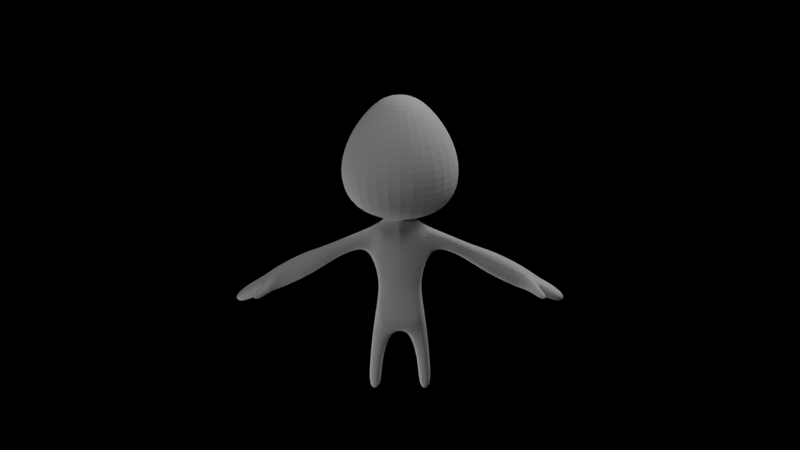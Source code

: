 # Source: PlayerProto17.blend  (saved by Blender 2.61.0; exported with 4.5.12 LTS)
import bpy
from mathutils import Matrix  # noqa: F401  (used for matrix-valued properties, if any)

bpy.ops.wm.read_factory_settings(use_empty=True)
scene = bpy.context.scene
scene.name = 'Scene'

# ---- collections
col_collection_1 = bpy.data.collections.new('Collection 1'); scene.collection.children.link(col_collection_1)
col_collection_6 = bpy.data.collections.new('Collection 6'); scene.collection.children.link(col_collection_6)

# ---- materials (node trees are filled in below, after node groups)
mat_character = bpy.data.materials.new('Character')
mat_character.alpha_threshold = 0.0
mat_character.use_transparent_shadow = False
mat_character.preview_render_type = 'FLAT'
mat_character.diffuse_color = (1.0, 1.0, 1.0, 1.0)
mat_character.roughness = 0.5
mat_character.line_color = (0.0, 0.0, 0.0, 1.0)

# ---- material node trees

# ---- world
world_world = bpy.data.worlds.new('World'); scene.world = world_world
world_world.use_nodes = True; world_world.node_tree.nodes.clear()
_N = world_world.node_tree.nodes; _L = world_world.node_tree.links
n0 = _N.new('ShaderNodeOutputWorld'); n0.name = 'World Output'; n0.location = (300, 300)
n0.width = 120
n1 = _N.new('ShaderNodeBsdfDiffuse'); n1.name = 'Diffuse BSDF'; n1.location = (100, 300)
n1.inputs[0].default_value = (0.3757, 0.1993, 0.3622, 1.0)
_L.new(n1.outputs[0], n0.inputs[0])
n0.is_active_output = True
world_world.color = (0.05088, 0.05088, 0.05088)
world_world.use_sun_shadow = False
world_world.sun_shadow_jitter_overblur = 0.0
world_world.cycles.sampling_method = 'MANUAL'
world_world.cycles.sample_map_resolution = 256

# ---- cameras
cam_camera = bpy.data.cameras.new('Camera')
cam_camera.clip_end = 100.0
cam_camera.lens = 35.0
cam_camera.sensor_width = 32.0
cam_camera.sensor_height = 18.0
cam_camera.ortho_scale = 7.314
cam_camera.dof.focus_distance = 0.0
cam_camera.dof.aperture_fstop = 128.0

# ---- lights
light_lamp_007 = bpy.data.lights.new('Lamp.007', 'POINT')
light_lamp_007.transmission_factor = 0.0
light_lamp_007.cutoff_distance = 30.0
light_lamp_007.energy = 100.0
light_lamp_007.shadow_buffer_clip_start = 1.001
light_lamp_007.shadow_soft_size = 1.0
light_lamp_007.shadow_maximum_resolution = 0.006
light_lamp_007.use_absolute_resolution = True
light_lamp_007.cycles.use_multiple_importance_sampling = False
light_lamp_006 = bpy.data.lights.new('Lamp.006', 'POINT')
light_lamp_006.transmission_factor = 0.0
light_lamp_006.cutoff_distance = 30.0
light_lamp_006.energy = 100.0
light_lamp_006.shadow_buffer_clip_start = 1.001
light_lamp_006.shadow_soft_size = 1.0
light_lamp_006.shadow_maximum_resolution = 0.006
light_lamp_006.use_absolute_resolution = True
light_lamp_006.cycles.use_multiple_importance_sampling = False
light_lamp_005 = bpy.data.lights.new('Lamp.005', 'POINT')
light_lamp_005.transmission_factor = 0.0
light_lamp_005.cutoff_distance = 30.0
light_lamp_005.energy = 100.0
light_lamp_005.shadow_buffer_clip_start = 1.001
light_lamp_005.shadow_soft_size = 1.0
light_lamp_005.shadow_maximum_resolution = 0.006
light_lamp_005.use_absolute_resolution = True
light_lamp_005.cycles.use_multiple_importance_sampling = False
light_lamp_004 = bpy.data.lights.new('Lamp.004', 'POINT')
light_lamp_004.transmission_factor = 0.0
light_lamp_004.cutoff_distance = 30.0
light_lamp_004.energy = 100.0
light_lamp_004.shadow_buffer_clip_start = 1.001
light_lamp_004.shadow_soft_size = 1.0
light_lamp_004.shadow_maximum_resolution = 0.006
light_lamp_004.use_absolute_resolution = True
light_lamp_004.cycles.use_multiple_importance_sampling = False
light_lamp_002 = bpy.data.lights.new('Lamp.002', 'POINT')
light_lamp_002.transmission_factor = 0.0
light_lamp_002.cutoff_distance = 30.0
light_lamp_002.energy = 100.0
light_lamp_002.shadow_buffer_clip_start = 1.001
light_lamp_002.shadow_soft_size = 1.0
light_lamp_002.shadow_maximum_resolution = 0.006
light_lamp_002.use_absolute_resolution = True
light_lamp_002.cycles.use_multiple_importance_sampling = False
light_lamp = bpy.data.lights.new('Lamp', 'POINT')
light_lamp.transmission_factor = 0.0
light_lamp.cutoff_distance = 30.0
light_lamp.energy = 100.0
light_lamp.shadow_buffer_clip_start = 1.001
light_lamp.shadow_soft_size = 1.0
light_lamp.shadow_maximum_resolution = 0.006
light_lamp.use_absolute_resolution = True
light_lamp.cycles.use_multiple_importance_sampling = False

# ---- meshes
me_cube = bpy.data.meshes.new('Cube')
me_cube.from_pydata([(0.1638, -1.202, 0.01658), (-0.1638, -1.202, 0.01658), (-0.153, -1.198, 0.6946), (8.065e-06, -1.43, -0.01758), (0.2029, -1.312, -0.03025), (0.1965, -1.311, 0.7229), (8.065e-06, -1.188, 0.7313), (0.1352, -1.396, 0.343), (-0.1352, -1.396, 0.343), (0.1352, -1.231, 0.343), (0.1582, -1.314, 0.3421), (-0.1582, -1.314, 0.3421), (8.065e-06, -1.422, 0.3351), (0.1833, -1.383, -0.0359), (0.1833, -1.24, -0.0359), (0.07714, -1.194, -0.01845), (-0.07712, -1.194, -0.01845), (-0.1906, -1.382, 0.7019), (0.1907, -1.24, 0.702), (0.1651, -1.43, 0.5686), (-0.1651, -1.43, 0.5686), (0.1698, -1.193, 0.5685), (-0.1389, -1.232, 0.1917), (8.069e-06, -1.24, -0.08076), (8.065e-06, -1.384, -0.08076), (-0.0001534, -1.232, 0.8048), (0.2301, -1.312, 0.5395), (0.1551, -1.264, 0.3445), (0.1613, -1.314, 0.1883), (-0.1613, -1.314, 0.1883), (-0.1551, -1.363, 0.3445), (-0.06335, -1.418, 0.3368), (8.065e-06, -1.416, 0.1848), (0.06806, -1.21, 0.3367), (-0.06804, -1.21, 0.3367), (-0.08678, -1.385, -0.1057), (-0.04965, -1.259, 0.7964), (0.2192, -1.239, 0.5684), (-0.2192, -1.384, 0.5685), (-0.1573, -1.363, 0.1881), (0.06901, -1.214, 0.1848), (-0.06993, -1.214, 0.1848), (0.3416, -1.374, 0.561), (-0.3415, -1.374, 0.561), (0.3416, -1.249, 0.561), (-0.3416, -1.249, 0.561), (0.3362, -1.312, 0.5403), (-0.3597, -1.249, 0.6356), (0.3597, -1.374, 0.6357), (-0.3668, -1.312, 0.6553), (0.5454, -1.312, 0.5758), (0.5354, -1.246, 0.5551), (-0.4911, -1.312, 0.4617), (-0.5011, -1.246, 0.4825), (-0.5011, -1.378, 0.4825), (-0.6468, -1.411, 0.3865), (0.6468, -1.213, 0.3865), (0.6311, -1.312, 0.3552), (0.7009, -1.213, 0.4942), (-0.7009, -1.213, 0.4942), (-0.7009, -1.411, 0.4942), (0.9476, -1.312, 0.4027), (-0.9476, -1.312, 0.4027), (-0.9369, -1.415, 0.3737), (0.932, -1.215, 0.3754), (-0.8666, -1.312, 0.2423), (0.8793, -1.215, 0.2711), (-0.8793, -1.215, 0.2711), (-0.8836, -1.415, 0.2681), (0.141, -1.374, -0.2857), (-0.141, -1.374, -0.2857), (0.208, -1.249, -0.2509), (-0.2079, -1.249, -0.2509), (-0.226, -1.312, -0.2421), (-0.244, -1.312, -0.4609), (0.2257, -1.374, -0.4636), (0.2257, -1.249, -0.4636), (0.1637, -1.248, -0.5733), (0.2327, -1.312, -0.5804), (-0.2327, -1.312, -0.5804), (0.226, -1.375, -0.5735), (-0.226, -1.375, -0.5735), (0.226, -1.248, -0.5735), (-0.226, -1.248, -0.5735), (0.1572, -1.312, -0.5795), (-0.1572, -1.312, -0.5795), (-0.1637, -1.248, -0.5733), (0.1637, -1.375, -0.5733), (-0.1637, -1.375, -0.5733), (0.1572, -1.375, -0.4763), (-0.1572, -1.375, -0.4763), (0.1572, -1.249, -0.4763), (-0.1572, -1.249, -0.4763), (0.1389, -1.312, -0.4807), (-0.1389, -1.312, -0.4807), (-0.2257, -1.249, -0.4636), (-0.2257, -1.374, -0.4636), (0.244, -1.312, -0.4609), (0.226, -1.312, -0.2421), (0.208, -1.374, -0.2509), (-0.2079, -1.374, -0.2509), (0.1227, -1.312, -0.2964), (-0.1227, -1.312, -0.2964), (0.141, -1.249, -0.2857), (-0.141, -1.249, -0.2857), (1.044, -1.312, 0.3123), (-1.044, -1.312, 0.3123), (1.029, -1.404, 0.3126), (-1.028, -1.404, 0.3126), (1.029, -1.223, 0.3127), (-1.029, -1.223, 0.3127), (0.9964, -1.312, 0.2182), (-0.9964, -1.312, 0.2182), (0.9871, -1.223, 0.2306), (-0.987, -1.223, 0.2306), (0.9871, -1.404, 0.2307), (-0.9871, -1.404, 0.2307), (0.8836, -1.415, 0.2681), (0.8666, -1.312, 0.2423), (-0.932, -1.215, 0.3754), (0.9369, -1.415, 0.3737), (0.7168, -1.312, 0.5254), (-0.7168, -1.312, 0.5254), (0.7009, -1.411, 0.4942), (-0.6311, -1.312, 0.3552), (-0.6468, -1.213, 0.3865), (0.6468, -1.411, 0.3865), (0.5011, -1.378, 0.4825), (0.5011, -1.246, 0.4825), (0.4912, -1.312, 0.4617), (-0.5354, -1.246, 0.5551), (0.5354, -1.378, 0.5551), (-0.5354, -1.378, 0.5551), (-0.5454, -1.312, 0.5758), (0.3668, -1.312, 0.6553), (-0.3596, -1.374, 0.6357), (0.3597, -1.249, 0.6356), (-0.3362, -1.312, 0.5403), (0.07602, -1.167, 0.5663), (-0.07601, -1.167, 0.5663), (0.06948, -1.412, 0.1848), (-0.06946, -1.412, 0.1848), (8.065e-06, -1.461, 0.5682), (0.1573, -1.363, 0.1881), (0.2192, -1.384, 0.5685), (0.1573, -1.264, 0.1881), (-0.1573, -1.264, 0.1881), (-0.2192, -1.239, 0.5684), (0.04897, -1.341, 0.7942), (-0.04587, -1.341, 0.7942), (0.04941, -1.259, 0.7964), (0.08679, -1.385, -0.1057), (0.08679, -1.238, -0.1057), (-0.08678, -1.238, -0.1057), (-0.0056, -1.211, 0.1848), (8.068e-06, -1.162, 0.5629), (0.06337, -1.418, 0.3368), (0.1551, -1.363, 0.3445), (-0.1551, -1.264, 0.3445), (-0.2301, -1.312, 0.5395), (1.384e-05, -1.365, 0.7967), (0.06707, -1.295, 0.7997), (-0.06721, -1.295, 0.7997), (0.0675, -1.312, -0.1306), (-0.06748, -1.312, -0.1306), (0.139, -1.232, 0.1917), (-0.1698, -1.193, 0.5685), (0.139, -1.394, 0.1917), (-0.1389, -1.394, 0.1917), (0.06939, -1.191, 0.729), (-0.06938, -1.191, 0.729), (0.03713, -1.43, 0.7557), (-0.03695, -1.43, 0.7557), (-0.1907, -1.24, 0.702), (0.1907, -1.382, 0.7019), (-0.1833, -1.24, -0.0359), (-0.1833, -1.383, -0.0359), (0.07714, -1.429, -0.01845), (-0.07712, -1.429, -0.01845), (-0.0004593, -1.205, 0.3347), (8.065e-06, -1.312, -0.09249), (-0.1352, -1.231, 0.343), (8.065e-06, -1.456, 0.7474), (-0.1964, -1.311, 0.7229), (-0.0004593, -1.193, -0.01758), (-0.2028, -1.312, -0.03025), (0.1499, -1.424, 0.6975), (-0.1499, -1.424, 0.6975), (0.153, -1.198, 0.6946), (0.1638, -1.421, 0.01658), (-0.1638, -1.421, 0.01658), (0.9917, -1.498, 0.3286), (-0.9917, -1.498, 0.3286), (0.9524, -1.498, 0.2509), (-0.9524, -1.498, 0.2509), (1.02, -1.465, 0.2386), (-1.02, -1.465, 0.2386), (1.041, -1.465, 0.2818), (-1.041, -1.465, 0.2818), (1.079, -1.578, 0.2522), (-1.079, -1.578, 0.2522), (1.066, -1.578, 0.2261), (-1.066, -1.578, 0.2261), (1.023, -1.601, 0.2336), (-1.023, -1.601, 0.2336), (1.048, -1.601, 0.2817), (-1.048, -1.601, 0.2817), (1.183, -1.424, 0.1418), (-1.182, -1.424, 0.1418), (1.183, -1.2, 0.1418), (-1.182, -1.2, 0.1418), (1.243, -1.31, 0.1036), (-1.243, -1.31, 0.1036), (1.216, -1.2, 0.2079), (-1.216, -1.2, 0.2079), (1.216, -1.424, 0.2079), (-1.216, -1.424, 0.2079), (1.281, -1.31, 0.1792), (-1.281, -1.31, 0.1792), (-0.3498, -1.262, 0.8491), (0.3465, -1.262, 0.8491), (-0.0008154, -1.636, 0.819), (-0.258, -1.068, 0.8526), (0.253, -1.068, 0.8526), (-0.245, -1.504, 0.8244), (0.2624, -1.504, 0.8244), (-0.002485, -0.9127, 0.8758), (-0.003634, -0.7778, 1.053), (0.3583, -1.585, 0.9828), (-0.3348, -1.585, 0.9828), (0.3454, -0.9909, 1.021), (-0.3526, -0.9909, 1.021), (-0.0014, -1.766, 0.9755), (0.4729, -1.255, 1.017), (-0.478, -1.255, 1.017), (-0.4791, -1.255, 1.226), (0.474, -1.255, 1.226), (-0.00141, -1.767, 1.185), (-0.3535, -0.9902, 1.231), (0.3462, -0.9902, 1.231), (-0.3356, -1.586, 1.192), (0.3591, -1.586, 1.192), (-0.003644, -0.7766, 1.263), (-0.002694, -0.8841, 1.478), (0.2819, -1.519, 1.423), (-0.2631, -1.519, 1.423), (0.2717, -1.052, 1.453), (-0.2771, -1.052, 1.453), (-0.0009446, -1.661, 1.417), (0.372, -1.259, 1.45), (-0.3757, -1.259, 1.45), (-0.2008, -1.265, 1.631), (0.1996, -1.265, 1.631), (-0.0001551, -1.48, 1.614), (-0.148, -1.154, 1.633), (0.1459, -1.154, 1.633), (-0.1405, -1.404, 1.617), (0.1513, -1.404, 1.617), (-0.001088, -1.064, 1.647), (0.000763, -1.255, 1.71)], [], [(16, 184, 23, 153), (153, 23, 180, 164), (0, 14, 152, 15), (24, 180, 163, 151), (164, 180, 24, 35), (3, 24, 151, 177), (176, 35, 178, 190), (162, 36, 173, 183), (21, 188, 18, 37), (173, 2, 166, 147), (27, 37, 26, 10), (159, 147, 158, 11), (0, 165, 145, 14), (145, 27, 10, 28), (14, 145, 28, 4), (29, 146, 175, 185), (10, 26, 144, 157), (38, 159, 11, 30), (20, 38, 30, 8), (30, 11, 29, 39), (19, 186, 171, 142), (7, 19, 142, 156), (142, 20, 8, 31), (142, 171, 182), (182, 172, 142), (156, 142, 12), (142, 31, 12), (141, 168, 190, 178), (12, 31, 141, 32), (154, 179, 33, 40), (41, 154, 184, 16), (40, 33, 9, 165), (181, 34, 41, 22), (16, 1, 22, 41), (26, 37, 44, 46), (18, 5, 134, 136), (49, 183, 173, 47), (5, 174, 48, 134), (134, 48, 131, 50), (132, 135, 49, 133), (136, 134, 50, 51), (130, 47, 45, 53), (53, 45, 137, 52), (54, 43, 135, 132), (52, 137, 43, 54), (131, 127, 126, 123), (129, 128, 56, 57), (51, 50, 121, 58), (121, 123, 120, 61), (62, 122, 59, 119), (68, 55, 60, 63), (65, 124, 55, 68), (70, 35, 176, 100), (151, 163, 101, 69), (152, 14, 71, 103), (72, 175, 153, 104), (163, 152, 103, 101), (14, 4, 98, 71), (73, 185, 175, 72), (100, 176, 185, 73), (74, 73, 72, 95), (83, 95, 92, 86), (15, 152, 23, 184), (152, 163, 180, 23), (1, 16, 153, 175), (3, 178, 35, 24), (13, 189, 177, 151), (25, 150, 169, 6), (170, 36, 25, 6), (150, 18, 188, 169), (2, 173, 36, 170), (161, 5, 18, 150), (148, 174, 5, 161), (183, 17, 149, 162), (182, 171, 148, 160), (149, 172, 182, 160), (171, 186, 174, 148), (17, 187, 172, 149), (37, 27, 9, 21), (181, 158, 147, 166), (27, 145, 165, 9), (22, 146, 158, 181), (1, 175, 146, 22), (146, 29, 11, 158), (186, 19, 144, 174), (38, 20, 187, 17), (19, 7, 157, 144), (157, 143, 28, 10), (143, 13, 4, 28), (185, 176, 39, 29), (7, 167, 143, 157), (39, 168, 8, 30), (167, 189, 13, 143), (176, 190, 168, 39), (20, 142, 172, 187), (156, 140, 167, 7), (168, 141, 31, 8), (140, 177, 189, 167), (12, 32, 140, 156), (32, 3, 177, 140), (178, 3, 32, 141), (169, 138, 155, 6), (155, 139, 170, 6), (179, 34, 139, 155), (188, 21, 138, 169), (139, 166, 2, 170), (21, 9, 33, 138), (34, 181, 166, 139), (154, 41, 34, 179), (40, 15, 184, 154), (165, 0, 15, 40), (46, 42, 144, 26), (38, 43, 137, 159), (42, 48, 174, 144), (17, 135, 43, 38), (159, 137, 45, 147), (136, 44, 37, 18), (147, 45, 47, 173), (183, 49, 135, 17), (47, 130, 133, 49), (51, 128, 44, 136), (128, 129, 46, 44), (127, 131, 48, 42), (129, 127, 42, 46), (57, 126, 127, 129), (54, 55, 124, 52), (132, 60, 55, 54), (52, 124, 125, 53), (58, 56, 128, 51), (53, 125, 59, 130), (130, 59, 122, 133), (123, 121, 50, 131), (133, 122, 60, 132), (122, 62, 63, 60), (61, 64, 58, 121), (64, 66, 56, 58), (125, 67, 119, 59), (66, 118, 57, 56), (124, 65, 67, 125), (117, 120, 123, 126), (118, 117, 126, 57), (111, 115, 117, 118), (68, 116, 112, 65), (113, 111, 118, 66), (65, 112, 114, 67), (109, 113, 66, 64), (67, 114, 110, 119), (105, 109, 64, 61), (119, 110, 106, 62), (107, 105, 61, 120), (62, 106, 108, 63), (69, 99, 13, 151), (35, 70, 102, 164), (164, 102, 104, 153), (99, 98, 4, 13), (75, 97, 98, 99), (73, 74, 96, 100), (97, 76, 71, 98), (91, 93, 101, 103), (102, 94, 92, 104), (76, 91, 103, 71), (104, 92, 95, 72), (93, 89, 69, 101), (70, 90, 94, 102), (89, 75, 99, 69), (100, 96, 90, 70), (87, 80, 75, 89), (96, 81, 88, 90), (84, 87, 89, 93), (90, 88, 85, 94), (82, 77, 91, 76), (77, 84, 93, 91), (94, 85, 86, 92), (78, 82, 76, 97), (95, 83, 79, 74), (80, 78, 97, 75), (74, 79, 81, 96), (82, 78, 84, 77), (85, 79, 83, 86), (78, 80, 87, 84), (88, 81, 79, 85), (107, 197, 195, 115), (196, 198, 108, 116), (120, 191, 197, 107), (198, 192, 63, 108), (115, 195, 193, 117), (194, 196, 116, 68), (117, 193, 191, 120), (192, 194, 68, 63), (193, 203, 205, 191), (206, 204, 194, 192), (195, 201, 203, 193), (204, 202, 196, 194), (191, 205, 199, 197), (200, 206, 192, 198), (197, 199, 201, 195), (202, 200, 198, 196), (201, 199, 205, 203), (206, 200, 202, 204), (107, 215, 217, 105), (218, 216, 108, 106), (105, 217, 213, 109), (214, 218, 106, 110), (109, 213, 209, 113), (210, 214, 110, 114), (113, 209, 211, 111), (212, 210, 114, 112), (115, 207, 215, 107), (216, 208, 116, 108), (111, 211, 207, 115), (208, 212, 112, 116), (217, 211, 209, 213), (210, 212, 218, 214), (215, 207, 211, 217), (212, 208, 216, 218), (148, 225, 221, 160), (25, 226, 223, 150), (36, 222, 226, 25), (160, 221, 224, 149), (149, 224, 219, 162), (161, 220, 225, 148), (162, 219, 222, 36), (150, 223, 220, 161), (223, 230, 233, 220), (219, 234, 231, 222), (220, 233, 228, 225), (224, 229, 234, 219), (221, 232, 229, 224), (222, 231, 227, 226), (226, 227, 230, 223), (225, 228, 232, 221), (228, 241, 237, 232), (227, 242, 239, 230), (231, 238, 242, 227), (232, 237, 240, 229), (229, 240, 235, 234), (233, 236, 241, 228), (234, 235, 238, 231), (230, 239, 236, 233), (239, 246, 249, 236), (235, 250, 247, 238), (236, 249, 244, 241), (240, 245, 250, 235), (237, 248, 245, 240), (238, 247, 243, 242), (242, 243, 246, 239), (241, 244, 248, 237), (244, 257, 253, 248), (243, 258, 255, 246), (247, 254, 258, 243), (248, 253, 256, 245), (245, 256, 251, 250), (249, 252, 257, 244), (250, 251, 254, 247), (246, 255, 252, 249), (255, 259, 252), (251, 259, 254), (252, 259, 257), (256, 259, 251), (253, 259, 256), (254, 259, 258), (258, 259, 255), (257, 259, 253), (138, 33, 179, 155)])
_uv = me_cube.uv_layers.new(name='UVMap')
_uv.uv.foreach_set('vector', [0.3683, 0.7111, 0.3929, 0.718, 0.3985, 0.6924, 0.3692, 0.6809, 0.3692, 0.6809, 0.3985, 0.6924, 0.4087, 0.6679, 0.3844, 0.6562, 0.08547, 0.7165, 0.09457, 0.6975, 0.05349, 0.6797, 0.0541, 0.71, 0.2114, 0.6625, 0.2114, 0.6344, 0.1842, 0.632, 0.1781, 0.6606, 0.2386, 0.6321, 0.2114, 0.6344, 0.2114, 0.6625, 0.2447, 0.6607, 0.2113, 0.6896, 0.2114, 0.6625, 0.1781, 0.6606, 0.1861, 0.6897, 0.2789, 0.6903, 0.2447, 0.6607, 0.2365, 0.6898, 0.2646, 0.7056, 0.2337, 0.9584, 0.2402, 0.9658, 0.2693, 0.9135, 0.2551, 0.9097, 0.1297, 0.8955, 0.1424, 0.9193, 0.1516, 0.9132, 0.1425, 0.89, 0.2693, 0.9135, 0.2785, 0.9198, 0.2915, 0.8961, 0.2787, 0.8905, 0.1244, 0.8237, 0.1425, 0.89, 0.1546, 0.8804, 0.1406, 0.8197, 0.2667, 0.8808, 0.2787, 0.8905, 0.2972, 0.8243, 0.2811, 0.8202, 0.08547, 0.7165, 0.1024, 0.7755, 0.1148, 0.7724, 0.09457, 0.6975, 0.1148, 0.7724, 0.1244, 0.8237, 0.1406, 0.8197, 0.1316, 0.7696, 0.09457, 0.6975, 0.1148, 0.7724, 0.1316, 0.7696, 0.1192, 0.6943, 0.2904, 0.7702, 0.3073, 0.7731, 0.328, 0.6984, 0.3034, 0.6949, 0.1406, 0.8197, 0.1546, 0.8804, 0.1692, 0.8813, 0.1567, 0.8171, 0.2521, 0.8816, 0.2667, 0.8808, 0.2811, 0.8202, 0.265, 0.8174, 0.2411, 0.8791, 0.2521, 0.8816, 0.265, 0.8174, 0.254, 0.8153, 0.265, 0.8174, 0.2811, 0.8202, 0.2904, 0.7702, 0.2738, 0.7673, 0.1802, 0.879, 0.1851, 0.8989, 0.2016, 0.9131, 0.2106, 0.8772, 0.1677, 0.815, 0.1802, 0.879, 0.2106, 0.8772, 0.1897, 0.8092, 0.2106, 0.8772, 0.2411, 0.8791, 0.254, 0.8153, 0.2321, 0.8093, 0.2106, 0.8772, 0.2016, 0.9131, 0.2106, 0.9069, 0.2106, 0.9069, 0.2196, 0.9131, 0.2106, 0.8772, 0.1897, 0.8092, 0.2106, 0.8772, 0.2109, 0.8083, 0.2106, 0.8772, 0.2321, 0.8093, 0.2109, 0.8083, 0.2347, 0.7635, 0.2615, 0.7662, 0.2646, 0.7056, 0.2365, 0.6898, 0.2109, 0.8083, 0.2321, 0.8093, 0.2347, 0.7635, 0.211, 0.7634, 0.04982, 0.7892, 0.06426, 0.8349, 0.08755, 0.83, 0.07554, 0.7816, 0.3464, 0.7825, 0.367, 0.7887, 0.3929, 0.718, 0.3683, 0.7111, 0.07554, 0.7816, 0.08755, 0.83, 0.1128, 0.8263, 0.1024, 0.7755, 0.3089, 0.8269, 0.3341, 0.8309, 0.3464, 0.7825, 0.3196, 0.7763, 0.3683, 0.7111, 0.3369, 0.7174, 0.3196, 0.7763, 0.3464, 0.7825, 0.8684, 0.9571, 0.8942, 0.9641, 0.8979, 0.9175, 0.8683, 0.9177, 0.9361, 0.9874, 0.9647, 0.9843, 0.9575, 0.918, 0.9312, 0.9189, 0.4562, 0.9183, 0.4492, 0.9839, 0.4774, 0.987, 0.4823, 0.9192, 0.7724, 0.9844, 0.8008, 0.9874, 0.8056, 0.9191, 0.7794, 0.9182, 0.7794, 0.9182, 0.8056, 0.9191, 0.8038, 0.8408, 0.7773, 0.845, 0.6085, 0.842, 0.6066, 0.9194, 0.6325, 0.9186, 0.6346, 0.8462, 0.9312, 0.9189, 0.9575, 0.918, 0.9593, 0.8444, 0.9326, 0.8404, 0.4809, 0.8414, 0.4823, 0.9192, 0.5153, 0.9178, 0.5155, 0.84, 0.5155, 0.84, 0.5153, 0.9178, 0.5446, 0.918, 0.5449, 0.8396, 0.5742, 0.8402, 0.5738, 0.9179, 0.6066, 0.9194, 0.6085, 0.842, 0.5449, 0.8396, 0.5446, 0.918, 0.5738, 0.9179, 0.5742, 0.8402, 0.8038, 0.8408, 0.8385, 0.8391, 0.8332, 0.7746, 0.7922, 0.7809, 0.868, 0.8385, 0.8978, 0.839, 0.903, 0.7755, 0.8674, 0.7748, 0.9326, 0.8404, 0.9593, 0.8444, 0.9787, 0.7883, 0.9431, 0.7809, 0.7574, 0.7905, 0.7922, 0.7809, 0.7733, 0.6775, 0.7336, 0.6959, 0.4258, 0.7, 0.4351, 0.7898, 0.4705, 0.7824, 0.4605, 0.6975, 0.5831, 0.6709, 0.5797, 0.7763, 0.6202, 0.7828, 0.6396, 0.681, 0.5397, 0.6826, 0.5457, 0.7764, 0.5797, 0.7763, 0.5831, 0.6709, 0.952, 0.1195, 0.9711, 0.1967, 0.9265, 0.222, 0.9222, 0.1345, 0.9711, 0.1977, 1.0, 0.1832, 0.9792, 0.1114, 0.952, 0.1205, 0.8185, 0.1978, 0.8631, 0.2231, 0.8673, 0.1356, 0.8374, 0.1206, 0.8673, 0.1346, 0.8631, 0.2221, 0.8185, 0.1968, 0.8374, 0.1196, 0.7895, 0.1833, 0.8185, 0.1978, 0.8374, 0.1206, 0.8102, 0.1115, 0.8631, 0.2231, 0.8949, 0.2245, 0.8947, 0.1387, 0.8673, 0.1356, 0.8947, 0.1377, 0.8949, 0.2235, 0.8631, 0.2221, 0.8673, 0.1346, 0.9222, 0.1345, 0.9265, 0.222, 0.8949, 0.2235, 0.8947, 0.1377, 0.8947, 0.0557, 0.8947, 0.1377, 0.8673, 0.1346, 0.8738, 0.05412, 0.877, 0.02844, 0.8738, 0.05412, 0.8517, 0.04581, 0.8639, 0.02446, 0.0541, 0.71, 0.05349, 0.6797, 0.024, 0.691, 0.0294, 0.7167, 0.05349, 0.6797, 0.03841, 0.6549, 0.014, 0.6663, 0.024, 0.691, 0.3369, 0.7174, 0.3683, 0.7111, 0.3692, 0.6809, 0.328, 0.6984, 0.2113, 0.6896, 0.2365, 0.6898, 0.2447, 0.6607, 0.2114, 0.6625, 0.1437, 0.6899, 0.1579, 0.7053, 0.1861, 0.6897, 0.1781, 0.6606, 0.1716, 0.9785, 0.1802, 0.9659, 0.1399, 0.9431, 0.1276, 0.9676, 0.2808, 0.9435, 0.2402, 0.9658, 0.2485, 0.9785, 0.2927, 0.9682, 0.1802, 0.9659, 0.1516, 0.9132, 0.1424, 0.9193, 0.1399, 0.9431, 0.2785, 0.9198, 0.2693, 0.9135, 0.2402, 0.9658, 0.2808, 0.9435, 0.1867, 0.9587, 0.166, 0.9095, 0.1516, 0.9132, 0.1802, 0.9659, 0.1965, 0.9563, 0.1777, 0.9014, 0.166, 0.9095, 0.1867, 0.9587, 0.2551, 0.9097, 0.2435, 0.9015, 0.2235, 0.9565, 0.2337, 0.9584, 0.2106, 0.9069, 0.2016, 0.9131, 0.1965, 0.9563, 0.2107, 0.9514, 0.2235, 0.9565, 0.2196, 0.9131, 0.2106, 0.9069, 0.2107, 0.9514, 0.2016, 0.9131, 0.1851, 0.8989, 0.1777, 0.9014, 0.1965, 0.9563, 0.2435, 0.9015, 0.2361, 0.899, 0.2196, 0.9131, 0.2235, 0.9565, 0.1425, 0.89, 0.1244, 0.8237, 0.1128, 0.8263, 0.1297, 0.8955, 0.3089, 0.8269, 0.2972, 0.8243, 0.2787, 0.8905, 0.2915, 0.8961, 0.1244, 0.8237, 0.1148, 0.7724, 0.1024, 0.7755, 0.1128, 0.8263, 0.3196, 0.7763, 0.3073, 0.7731, 0.2972, 0.8243, 0.3089, 0.8269, 0.3369, 0.7174, 0.328, 0.6984, 0.3073, 0.7731, 0.3196, 0.7763, 0.3073, 0.7731, 0.2904, 0.7702, 0.2811, 0.8202, 0.2972, 0.8243, 0.1851, 0.8989, 0.1802, 0.879, 0.1692, 0.8813, 0.1777, 0.9014, 0.2521, 0.8816, 0.2411, 0.8791, 0.2361, 0.899, 0.2435, 0.9015, 0.1802, 0.879, 0.1677, 0.815, 0.1567, 0.8171, 0.1692, 0.8813, 0.1567, 0.8171, 0.1483, 0.7669, 0.1316, 0.7696, 0.1406, 0.8197, 0.1483, 0.7669, 0.1437, 0.6899, 0.1192, 0.6943, 0.1316, 0.7696, 0.3034, 0.6949, 0.2789, 0.6903, 0.2738, 0.7673, 0.2904, 0.7702, 0.1677, 0.815, 0.1606, 0.7659, 0.1483, 0.7669, 0.1567, 0.8171, 0.2738, 0.7673, 0.2615, 0.7662, 0.254, 0.8153, 0.265, 0.8174, 0.1606, 0.7659, 0.1579, 0.7053, 0.1437, 0.6899, 0.1483, 0.7669, 0.2789, 0.6903, 0.2646, 0.7056, 0.2615, 0.7662, 0.2738, 0.7673, 0.2411, 0.8791, 0.2106, 0.8772, 0.2196, 0.9131, 0.2361, 0.899, 0.1897, 0.8092, 0.1874, 0.7634, 0.1606, 0.7659, 0.1677, 0.815, 0.2615, 0.7662, 0.2347, 0.7635, 0.2321, 0.8093, 0.254, 0.8153, 0.1874, 0.7634, 0.1861, 0.6897, 0.1579, 0.7053, 0.1606, 0.7659, 0.2109, 0.8083, 0.211, 0.7634, 0.1874, 0.7634, 0.1897, 0.8092, 0.211, 0.7634, 0.2113, 0.6896, 0.1861, 0.6897, 0.1874, 0.7634, 0.2365, 0.6898, 0.2113, 0.6896, 0.211, 0.7634, 0.2347, 0.7635, 0.1399, 0.9431, 0.1039, 0.9081, 0.08039, 0.9193, 0.1276, 0.9676, 0.3406, 0.9204, 0.3172, 0.9089, 0.2808, 0.9435, 0.2927, 0.9682, 0.3575, 0.8358, 0.3341, 0.8309, 0.3172, 0.9089, 0.3406, 0.9204, 0.1424, 0.9193, 0.1297, 0.8955, 0.1039, 0.9081, 0.1399, 0.9431, 0.3172, 0.9089, 0.2915, 0.8961, 0.2785, 0.9198, 0.2808, 0.9435, 0.1297, 0.8955, 0.1128, 0.8263, 0.08755, 0.83, 0.1039, 0.9081, 0.3341, 0.8309, 0.3089, 0.8269, 0.2915, 0.8961, 0.3172, 0.9089, 0.367, 0.7887, 0.3464, 0.7825, 0.3341, 0.8309, 0.3575, 0.8358, 0.07554, 0.7816, 0.0541, 0.71, 0.0294, 0.7167, 0.04982, 0.7892, 0.1024, 0.7755, 0.08547, 0.7165, 0.0541, 0.71, 0.07554, 0.7816, 0.8683, 0.9177, 0.8388, 0.9176, 0.8426, 0.9641, 0.8684, 0.9571, 0.57, 0.9639, 0.5738, 0.9179, 0.5446, 0.918, 0.5445, 0.957, 0.8388, 0.9176, 0.8056, 0.9191, 0.8008, 0.9874, 0.8426, 0.9641, 0.6113, 0.987, 0.6066, 0.9194, 0.5738, 0.9179, 0.57, 0.9639, 0.5445, 0.957, 0.5446, 0.918, 0.5153, 0.9178, 0.5189, 0.9639, 0.9312, 0.9189, 0.8979, 0.9175, 0.8942, 0.9641, 0.9361, 0.9874, 0.5189, 0.9639, 0.5153, 0.9178, 0.4823, 0.9192, 0.4774, 0.987, 0.6394, 0.984, 0.6325, 0.9186, 0.6066, 0.9194, 0.6113, 0.987, 0.4823, 0.9192, 0.4809, 0.8414, 0.4544, 0.8454, 0.4562, 0.9183, 0.9326, 0.8404, 0.8978, 0.839, 0.8979, 0.9175, 0.9312, 0.9189, 0.8978, 0.839, 0.868, 0.8385, 0.8683, 0.9177, 0.8979, 0.9175, 0.8385, 0.8391, 0.8038, 0.8408, 0.8056, 0.9191, 0.8388, 0.9176, 0.868, 0.8385, 0.8385, 0.8391, 0.8388, 0.9176, 0.8683, 0.9177, 0.8674, 0.7748, 0.8332, 0.7746, 0.8385, 0.8391, 0.868, 0.8385, 0.5742, 0.8402, 0.5797, 0.7763, 0.5457, 0.7764, 0.5449, 0.8396, 0.6085, 0.842, 0.6202, 0.7828, 0.5797, 0.7763, 0.5742, 0.8402, 0.5449, 0.8396, 0.5457, 0.7764, 0.5104, 0.777, 0.5155, 0.84, 0.9431, 0.7809, 0.903, 0.7755, 0.8978, 0.839, 0.9326, 0.8404, 0.5155, 0.84, 0.5104, 0.777, 0.4705, 0.7824, 0.4809, 0.8414, 0.4809, 0.8414, 0.4705, 0.7824, 0.4351, 0.7898, 0.4544, 0.8454, 0.7922, 0.7809, 0.7574, 0.7905, 0.7773, 0.845, 0.8038, 0.8408, 0.6346, 0.8462, 0.6544, 0.7924, 0.6202, 0.7828, 0.6085, 0.842, 0.6544, 0.7924, 0.6785, 0.6996, 0.6396, 0.681, 0.6202, 0.7828, 0.9877, 0.6981, 0.9529, 0.6958, 0.9431, 0.7809, 0.9787, 0.7883, 0.9529, 0.6958, 0.9108, 0.6895, 0.903, 0.7755, 0.9431, 0.7809, 0.5104, 0.777, 0.5029, 0.691, 0.4605, 0.6975, 0.4705, 0.7824, 0.9108, 0.6895, 0.8742, 0.6809, 0.8674, 0.7748, 0.903, 0.7755, 0.5457, 0.7764, 0.5397, 0.6826, 0.5029, 0.691, 0.5104, 0.777, 0.8308, 0.6686, 0.7733, 0.6775, 0.7922, 0.7809, 0.8332, 0.7746, 0.8742, 0.6809, 0.8308, 0.6686, 0.8332, 0.7746, 0.8674, 0.7748, 0.8881, 0.6418, 0.8517, 0.6258, 0.8308, 0.6686, 0.8742, 0.6809, 0.5831, 0.6709, 0.5634, 0.6274, 0.5264, 0.6428, 0.5397, 0.6826, 0.9184, 0.6566, 0.8881, 0.6418, 0.8742, 0.6809, 0.9108, 0.6895, 0.5397, 0.6826, 0.5264, 0.6428, 0.4953, 0.6579, 0.5029, 0.691, 0.9556, 0.6643, 0.9184, 0.6566, 0.9108, 0.6895, 0.9529, 0.6958, 0.5029, 0.691, 0.4953, 0.6579, 0.4576, 0.6659, 0.4605, 0.6975, 0.9877, 0.6611, 0.9556, 0.6643, 0.9529, 0.6958, 0.9877, 0.6981, 0.4605, 0.6975, 0.4576, 0.6659, 0.4252, 0.663, 0.4258, 0.7, 0.7486, 0.6479, 0.716, 0.658, 0.7336, 0.6959, 0.7733, 0.6775, 0.6785, 0.6996, 0.6961, 0.6626, 0.6643, 0.6524, 0.6396, 0.681, 0.952, 0.1205, 0.9222, 0.1355, 0.9265, 0.223, 0.9711, 0.1977, 0.9711, 0.1967, 0.952, 0.1195, 0.9792, 0.1104, 1.0, 0.1822, 0.7895, 0.1823, 0.8102, 0.1105, 0.8374, 0.1196, 0.8185, 0.1968, 0.9222, 0.1355, 0.8947, 0.1387, 0.8949, 0.2245, 0.9265, 0.223, 0.9156, 0.05508, 0.8947, 0.05669, 0.8947, 0.1387, 0.9222, 0.1355, 0.8947, 0.1377, 0.8947, 0.0557, 0.9156, 0.05409, 0.9222, 0.1345, 0.8947, 0.05669, 0.8738, 0.05511, 0.8673, 0.1356, 0.8947, 0.1387, 0.8517, 0.0468, 0.8271, 0.03166, 0.8102, 0.1115, 0.8374, 0.1206, 0.8102, 0.1105, 0.8271, 0.03067, 0.8517, 0.04581, 0.8374, 0.1196, 0.8738, 0.05511, 0.8517, 0.0468, 0.8374, 0.1206, 0.8673, 0.1356, 0.8374, 0.1196, 0.8517, 0.04581, 0.8738, 0.05412, 0.8673, 0.1346, 0.9622, 0.03161, 0.9377, 0.04674, 0.952, 0.1205, 0.9792, 0.1114, 0.952, 0.1195, 0.9377, 0.04575, 0.9622, 0.03062, 0.9792, 0.1104, 0.9377, 0.04674, 0.9156, 0.05508, 0.9222, 0.1355, 0.952, 0.1205, 0.9222, 0.1345, 0.9156, 0.05409, 0.9377, 0.04575, 0.952, 0.1195, 0.9255, 0.02542, 0.9124, 0.02938, 0.9156, 0.05508, 0.9377, 0.04674, 0.9156, 0.05409, 0.9124, 0.02839, 0.9255, 0.02443, 0.9377, 0.04575, 0.9275, 0.000989, 0.9255, 0.02542, 0.9377, 0.04674, 0.9622, 0.03161, 0.9377, 0.04575, 0.9255, 0.02443, 0.9275, 0.0, 0.9622, 0.03062, 0.877, 0.02943, 0.8639, 0.02545, 0.8517, 0.0468, 0.8738, 0.05511, 0.8639, 0.02545, 0.8618, 0.000989, 0.8271, 0.03166, 0.8517, 0.0468, 0.8271, 0.03067, 0.8618, 0.0, 0.8639, 0.02446, 0.8517, 0.04581, 0.8946, 0.01653, 0.877, 0.02943, 0.8738, 0.05511, 0.8947, 0.05669, 0.8738, 0.05412, 0.877, 0.02844, 0.8946, 0.01554, 0.8947, 0.0557, 0.9124, 0.02938, 0.8946, 0.01653, 0.8947, 0.05669, 0.9156, 0.05508, 0.8947, 0.0557, 0.8946, 0.01554, 0.9124, 0.02839, 0.9156, 0.05409, 0.877, 0.02943, 0.8946, 0.01653, 0.8618, 0.000989, 0.8639, 0.02545, 0.8618, 0.0, 0.8946, 0.01554, 0.877, 0.02844, 0.8639, 0.02446, 0.8946, 0.01653, 0.9124, 0.02938, 0.9255, 0.02542, 0.9275, 0.000989, 0.9255, 0.02443, 0.9124, 0.02839, 0.8946, 0.01554, 0.9275, 0.0, 0.8402, 0.585, 0.8236, 0.5967, 0.824, 0.6097, 0.8517, 0.6258, 0.5918, 0.613, 0.5929, 0.6005, 0.578, 0.5885, 0.5634, 0.6274, 0.7733, 0.6775, 0.7802, 0.6399, 0.7559, 0.6236, 0.7486, 0.6479, 0.6577, 0.6287, 0.6336, 0.6439, 0.6396, 0.681, 0.6643, 0.6524, 0.8517, 0.6258, 0.824, 0.6097, 0.8108, 0.6353, 0.8308, 0.6686, 0.6037, 0.6386, 0.5918, 0.613, 0.5634, 0.6274, 0.5831, 0.6709, 0.8308, 0.6686, 0.8108, 0.6353, 0.7802, 0.6399, 0.7733, 0.6775, 0.6336, 0.6439, 0.6037, 0.6386, 0.5831, 0.6709, 0.6396, 0.681, 0.8108, 0.6353, 0.7945, 0.6155, 0.7863, 0.6142, 0.7802, 0.6399, 0.6284, 0.6187, 0.6204, 0.6198, 0.6037, 0.6386, 0.6336, 0.6439, 0.824, 0.6097, 0.7945, 0.6072, 0.7945, 0.6155, 0.8108, 0.6353, 0.6204, 0.6198, 0.6206, 0.6117, 0.5918, 0.613, 0.6037, 0.6386, 0.7802, 0.6399, 0.7863, 0.6142, 0.7886, 0.6013, 0.7559, 0.6236, 0.6266, 0.6062, 0.6284, 0.6187, 0.6336, 0.6439, 0.6577, 0.6287, 0.8236, 0.5967, 0.7886, 0.6013, 0.7945, 0.6072, 0.824, 0.6097, 0.6206, 0.6117, 0.6266, 0.6062, 0.5929, 0.6005, 0.5918, 0.613, 0.7945, 0.6072, 0.7886, 0.6013, 0.7863, 0.6142, 0.7945, 0.6155, 0.6284, 0.6187, 0.6266, 0.6062, 0.6206, 0.6117, 0.6204, 0.6198, 0.8402, 0.585, 0.8899, 0.5607, 0.9163, 0.5264, 0.8295, 0.5577, 0.4969, 0.5214, 0.5262, 0.5587, 0.578, 0.5885, 0.5914, 0.5591, 0.9877, 0.6611, 0.9777, 0.5607, 0.9584, 0.6028, 0.9556, 0.6643, 0.4537, 0.6036, 0.4332, 0.5608, 0.4252, 0.663, 0.4576, 0.6659, 0.9556, 0.6643, 0.9584, 0.6028, 0.9417, 0.5988, 0.9184, 0.6566, 0.4707, 0.5992, 0.4537, 0.6036, 0.4576, 0.6659, 0.4953, 0.6579, 0.9184, 0.6566, 0.9417, 0.5988, 0.9383, 0.5548, 0.8881, 0.6418, 0.4733, 0.5538, 0.4707, 0.5992, 0.4953, 0.6579, 0.5264, 0.6428, 0.8517, 0.6258, 0.9005, 0.5712, 0.8899, 0.5607, 0.8402, 0.585, 0.5262, 0.5587, 0.5147, 0.5721, 0.5634, 0.6274, 0.578, 0.5885, 0.8881, 0.6418, 0.9383, 0.5548, 0.9005, 0.5712, 0.8517, 0.6258, 0.5147, 0.5721, 0.4733, 0.5538, 0.5264, 0.6428, 0.5634, 0.6274, 0.9777, 0.5607, 0.9383, 0.5548, 0.9417, 0.5988, 0.9584, 0.6028, 0.4707, 0.5992, 0.4733, 0.5538, 0.4332, 0.5608, 0.4537, 0.6036, 0.8899, 0.5607, 0.9005, 0.5712, 0.9383, 0.5548, 0.9163, 0.5264, 0.4733, 0.5538, 0.5147, 0.5721, 0.5262, 0.5587, 0.4969, 0.5214, 0.4211, 0.04189, 0.4516, 0.2, 0.394, 0.203, 0.3927, 0.03592, 0.491, 5.96e-08, 0.7329, 0.1197, 0.5731, 0.1719, 0.4714, 0.01984, 0.3151, 0.02002, 0.2144, 0.175, 0.0541, 0.1241, 0.2952, 0.0, 0.3927, 0.03592, 0.394, 0.203, 0.3385, 0.1981, 0.3656, 0.04015, 0.3656, 0.04015, 0.3385, 0.1981, 0.2748, 0.1965, 0.3415, 0.03021, 0.4453, 0.03006, 0.5125, 0.194, 0.4516, 0.2, 0.4211, 0.04189, 0.3415, 0.03021, 0.2748, 0.1965, 0.2144, 0.175, 0.3151, 0.02002, 0.4714, 0.01984, 0.5731, 0.1719, 0.5125, 0.194, 0.4453, 0.03006, 0.5731, 0.1719, 0.5881, 0.2352, 0.5175, 0.242, 0.5125, 0.194, 0.2748, 0.1965, 0.2705, 0.2442, 0.2006, 0.2384, 0.2144, 0.175, 0.5125, 0.194, 0.5175, 0.242, 0.4544, 0.2357, 0.4516, 0.2, 0.3385, 0.1981, 0.3363, 0.2352, 0.2705, 0.2442, 0.2748, 0.1965, 0.394, 0.203, 0.3941, 0.2364, 0.3363, 0.2352, 0.3385, 0.1981, 0.2144, 0.175, 0.2006, 0.2384, 0.0, 0.2551, 0.0541, 0.1241, 0.7329, 0.1197, 0.7895, 0.2494, 0.5881, 0.2352, 0.5731, 0.1719, 0.4516, 0.2, 0.4544, 0.2357, 0.3941, 0.2364, 0.394, 0.203, 0.4544, 0.2357, 0.4543, 0.2685, 0.3941, 0.2651, 0.3941, 0.2364, 0.7895, 0.2494, 0.7644, 0.3698, 0.5847, 0.2963, 0.5881, 0.2352, 0.2006, 0.2384, 0.2049, 0.299, 0.027, 0.3752, 0.0, 0.2551, 0.3941, 0.2364, 0.3941, 0.2651, 0.3371, 0.2694, 0.3363, 0.2352, 0.3363, 0.2352, 0.3371, 0.2694, 0.2745, 0.2841, 0.2705, 0.2442, 0.5175, 0.242, 0.5141, 0.2824, 0.4543, 0.2685, 0.4544, 0.2357, 0.2705, 0.2442, 0.2745, 0.2841, 0.2049, 0.299, 0.2006, 0.2384, 0.5881, 0.2352, 0.5847, 0.2963, 0.5141, 0.2824, 0.5175, 0.242, 0.5847, 0.2963, 0.5553, 0.3642, 0.5019, 0.3315, 0.5141, 0.2824, 0.2745, 0.2841, 0.2875, 0.3327, 0.235, 0.3661, 0.2049, 0.299, 0.5141, 0.2824, 0.5019, 0.3315, 0.4492, 0.3104, 0.4543, 0.2685, 0.3371, 0.2694, 0.3429, 0.3123, 0.2875, 0.3327, 0.2745, 0.2841, 0.3941, 0.2651, 0.3944, 0.3037, 0.3429, 0.3123, 0.3371, 0.2694, 0.2049, 0.299, 0.235, 0.3661, 0.1282, 0.471, 0.027, 0.3752, 0.7644, 0.3698, 0.6649, 0.4669, 0.5553, 0.3642, 0.5847, 0.2963, 0.4543, 0.2685, 0.4492, 0.3104, 0.3944, 0.3037, 0.3941, 0.2651, 0.4492, 0.3104, 0.4335, 0.3643, 0.395, 0.3568, 0.3944, 0.3037, 0.6649, 0.4669, 0.5208, 0.5104, 0.491, 0.4205, 0.5553, 0.3642, 0.235, 0.3661, 0.3003, 0.4216, 0.2728, 0.512, 0.1282, 0.471, 0.3944, 0.3037, 0.395, 0.3568, 0.3591, 0.3663, 0.3429, 0.3123, 0.3429, 0.3123, 0.3591, 0.3663, 0.3235, 0.3873, 0.2875, 0.3327, 0.5019, 0.3315, 0.4669, 0.3867, 0.4335, 0.3643, 0.4492, 0.3104, 0.2875, 0.3327, 0.3235, 0.3873, 0.3003, 0.4216, 0.235, 0.3661, 0.5553, 0.3642, 0.491, 0.4205, 0.4669, 0.3867, 0.5019, 0.3315, 0.491, 0.4205, 0.3964, 0.4646, 0.4669, 0.3867, 0.3235, 0.3873, 0.3964, 0.4646, 0.3003, 0.4216, 0.4669, 0.3867, 0.3964, 0.4646, 0.4335, 0.3643, 0.3591, 0.3663, 0.3964, 0.4646, 0.3235, 0.3873, 0.395, 0.3568, 0.3964, 0.4646, 0.3591, 0.3663, 0.3003, 0.4216, 0.3964, 0.4646, 0.2728, 0.512, 0.5208, 0.5104, 0.3964, 0.4646, 0.491, 0.4205, 0.4335, 0.3643, 0.3964, 0.4646, 0.395, 0.3568, 0.1039, 0.9081, 0.08755, 0.83, 0.06426, 0.8349, 0.08039, 0.9193])
_ca = me_cube.color_attributes.new('Col', 'BYTE_COLOR', 'CORNER')
_ca.data.foreach_set('color', [1.0, 1.0, 1.0, 1.0, 1.0, 1.0, 1.0, 1.0, 1.0, 1.0, 1.0, 1.0, 1.0, 1.0, 1.0, 1.0, 1.0, 1.0, 1.0, 1.0, 1.0, 1.0, 1.0, 1.0, 1.0, 1.0, 1.0, 1.0, 1.0, 1.0, 1.0, 1.0, 1.0, 1.0, 1.0, 1.0, 1.0, 1.0, 1.0, 1.0, 1.0, 1.0, 1.0, 1.0, 1.0, 1.0, 1.0, 1.0, 1.0, 1.0, 1.0, 1.0, 1.0, 1.0, 1.0, 1.0, 1.0, 1.0, 1.0, 1.0, 1.0, 1.0, 1.0, 1.0, 1.0, 1.0, 1.0, 1.0, 1.0, 1.0, 1.0, 1.0, 1.0, 1.0, 1.0, 1.0, 1.0, 1.0, 1.0, 1.0, 1.0, 1.0, 1.0, 1.0, 1.0, 1.0, 1.0, 1.0, 1.0, 1.0, 1.0, 1.0, 1.0, 1.0, 1.0, 1.0, 1.0, 1.0, 1.0, 1.0, 1.0, 1.0, 1.0, 1.0, 1.0, 1.0, 1.0, 1.0, 1.0, 1.0, 1.0, 1.0, 1.0, 1.0, 1.0, 1.0, 1.0, 1.0, 1.0, 1.0, 1.0, 1.0, 1.0, 1.0, 1.0, 1.0, 1.0, 1.0, 1.0, 1.0, 1.0, 1.0, 1.0, 1.0, 1.0, 1.0, 1.0, 1.0, 1.0, 1.0, 1.0, 1.0, 1.0, 1.0, 1.0, 1.0, 1.0, 1.0, 1.0, 1.0, 1.0, 1.0, 1.0, 1.0, 1.0, 1.0, 1.0, 1.0, 1.0, 1.0, 1.0, 1.0, 1.0, 1.0, 1.0, 1.0, 1.0, 1.0, 1.0, 1.0, 1.0, 1.0, 1.0, 1.0, 1.0, 1.0, 1.0, 1.0, 1.0, 1.0, 1.0, 1.0, 1.0, 1.0, 1.0, 1.0, 1.0, 1.0, 1.0, 1.0, 1.0, 1.0, 1.0, 1.0, 1.0, 1.0, 1.0, 1.0, 1.0, 1.0, 1.0, 1.0, 1.0, 1.0, 1.0, 1.0, 1.0, 1.0, 1.0, 1.0, 1.0, 1.0, 1.0, 1.0, 1.0, 1.0, 1.0, 1.0, 1.0, 1.0, 1.0, 1.0, 1.0, 1.0, 1.0, 1.0, 1.0, 1.0, 1.0, 1.0, 1.0, 1.0, 1.0, 1.0, 1.0, 1.0, 1.0, 1.0, 1.0, 1.0, 1.0, 1.0, 1.0, 1.0, 1.0, 1.0, 1.0, 1.0, 1.0, 1.0, 1.0, 1.0, 1.0, 1.0, 1.0, 1.0, 1.0, 1.0, 1.0, 1.0, 1.0, 1.0, 1.0, 1.0, 1.0, 1.0, 1.0, 1.0, 1.0, 1.0, 1.0, 1.0, 1.0, 1.0, 1.0, 1.0, 1.0, 1.0, 1.0, 1.0, 1.0, 1.0, 1.0, 1.0, 1.0, 1.0, 1.0, 1.0, 1.0, 1.0, 1.0, 1.0, 1.0, 1.0, 1.0, 1.0, 1.0, 1.0, 1.0, 1.0, 1.0, 1.0, 1.0, 1.0, 1.0, 1.0, 1.0, 1.0, 1.0, 1.0, 1.0, 1.0, 1.0, 1.0, 1.0, 1.0, 1.0, 1.0, 1.0, 1.0, 1.0, 1.0, 1.0, 1.0, 1.0, 1.0, 1.0, 1.0, 1.0, 1.0, 1.0, 1.0, 1.0, 1.0, 1.0, 1.0, 1.0, 1.0, 1.0, 1.0, 1.0, 1.0, 1.0, 1.0, 1.0, 1.0, 1.0, 1.0, 1.0, 1.0, 1.0, 1.0, 1.0, 1.0, 1.0, 1.0, 1.0, 1.0, 1.0, 1.0, 1.0, 1.0, 1.0, 1.0, 1.0, 1.0, 1.0, 1.0, 1.0, 1.0, 1.0, 1.0, 1.0, 1.0, 1.0, 1.0, 1.0, 1.0, 1.0, 1.0, 1.0, 1.0, 1.0, 1.0, 1.0, 1.0, 1.0, 1.0, 1.0, 1.0, 1.0, 1.0, 1.0, 1.0, 1.0, 1.0, 1.0, 1.0, 1.0, 1.0, 1.0, 1.0, 1.0, 1.0, 1.0, 1.0, 1.0, 1.0, 1.0, 1.0, 1.0, 1.0, 1.0, 1.0, 1.0, 1.0, 1.0, 1.0, 1.0, 1.0, 1.0, 1.0, 1.0, 1.0, 1.0, 1.0, 1.0, 1.0, 1.0, 1.0, 1.0, 1.0, 1.0, 1.0, 1.0, 1.0, 1.0, 1.0, 1.0, 1.0, 1.0, 1.0, 1.0, 1.0, 1.0, 1.0, 1.0, 1.0, 1.0, 1.0, 1.0, 1.0, 1.0, 1.0, 1.0, 1.0, 1.0, 1.0, 1.0, 1.0, 1.0, 1.0, 1.0, 1.0, 1.0, 1.0, 1.0, 1.0, 1.0, 1.0, 1.0, 1.0, 1.0, 1.0, 1.0, 1.0, 1.0, 1.0, 1.0, 1.0, 1.0, 1.0, 1.0, 1.0, 1.0, 1.0, 1.0, 1.0, 1.0, 1.0, 1.0, 1.0, 1.0, 1.0, 1.0, 1.0, 1.0, 1.0, 1.0, 1.0, 1.0, 1.0, 1.0, 1.0, 1.0, 1.0, 1.0, 1.0, 1.0, 1.0, 1.0, 1.0, 1.0, 1.0, 1.0, 1.0, 1.0, 1.0, 1.0, 1.0, 1.0, 1.0, 1.0, 1.0, 1.0, 1.0, 1.0, 1.0, 1.0, 1.0, 1.0, 1.0, 1.0, 1.0, 1.0, 1.0, 1.0, 1.0, 1.0, 1.0, 1.0, 1.0, 1.0, 1.0, 1.0, 1.0, 1.0, 1.0, 1.0, 1.0, 1.0, 1.0, 1.0, 1.0, 1.0, 1.0, 1.0, 1.0, 1.0, 1.0, 1.0, 1.0, 1.0, 1.0, 1.0, 1.0, 1.0, 1.0, 1.0, 1.0, 1.0, 1.0, 1.0, 1.0, 1.0, 1.0, 1.0, 1.0, 1.0, 1.0, 1.0, 1.0, 1.0, 1.0, 1.0, 1.0, 1.0, 1.0, 1.0, 1.0, 1.0, 1.0, 1.0, 1.0, 1.0, 1.0, 1.0, 1.0, 1.0, 1.0, 1.0, 1.0, 1.0, 1.0, 1.0, 1.0, 1.0, 1.0, 1.0, 1.0, 1.0, 1.0, 1.0, 1.0, 1.0, 1.0, 1.0, 1.0, 1.0, 1.0, 1.0, 1.0, 1.0, 1.0, 1.0, 1.0, 1.0, 1.0, 1.0, 1.0, 1.0, 1.0, 1.0, 1.0, 1.0, 1.0, 1.0, 1.0, 1.0, 1.0, 1.0, 1.0, 1.0, 1.0, 1.0, 1.0, 1.0, 1.0, 1.0, 1.0, 1.0, 1.0, 1.0, 1.0, 1.0, 1.0, 1.0, 1.0, 1.0, 1.0, 1.0, 1.0, 1.0, 1.0, 1.0, 1.0, 1.0, 1.0, 1.0, 1.0, 1.0, 1.0, 1.0, 1.0, 1.0, 1.0, 1.0, 1.0, 1.0, 1.0, 1.0, 1.0, 1.0, 1.0, 1.0, 1.0, 1.0, 1.0, 1.0, 1.0, 1.0, 1.0, 1.0, 1.0, 1.0, 1.0, 1.0, 1.0, 1.0, 1.0, 1.0, 1.0, 1.0, 1.0, 1.0, 1.0, 1.0, 1.0, 1.0, 1.0, 1.0, 1.0, 1.0, 1.0, 1.0, 1.0, 1.0, 1.0, 1.0, 1.0, 1.0, 1.0, 1.0, 1.0, 1.0, 1.0, 1.0, 1.0, 1.0, 1.0, 1.0, 1.0, 1.0, 1.0, 1.0, 1.0, 1.0, 1.0, 1.0, 1.0, 1.0, 1.0, 1.0, 1.0, 1.0, 1.0, 1.0, 1.0, 1.0, 1.0, 1.0, 1.0, 1.0, 1.0, 1.0, 1.0, 1.0, 1.0, 1.0, 1.0, 1.0, 1.0, 1.0, 1.0, 1.0, 1.0, 1.0, 1.0, 1.0, 1.0, 1.0, 1.0, 1.0, 1.0, 1.0, 1.0, 1.0, 1.0, 1.0, 1.0, 1.0, 1.0, 1.0, 1.0, 1.0, 1.0, 1.0, 1.0, 1.0, 1.0, 1.0, 1.0, 1.0, 1.0, 1.0, 1.0, 1.0, 1.0, 1.0, 1.0, 1.0, 1.0, 1.0, 1.0, 1.0, 1.0, 1.0, 1.0, 1.0, 1.0, 1.0, 1.0, 1.0, 1.0, 1.0, 1.0, 1.0, 1.0, 1.0, 1.0, 1.0, 1.0, 1.0, 1.0, 1.0, 1.0, 1.0, 1.0, 1.0, 1.0, 1.0, 1.0, 1.0, 1.0, 1.0, 1.0, 1.0, 1.0, 1.0, 1.0, 1.0, 1.0, 1.0, 1.0, 1.0, 1.0, 1.0, 1.0, 1.0, 1.0, 1.0, 1.0, 1.0, 1.0, 1.0, 1.0, 1.0, 1.0, 1.0, 1.0, 1.0, 1.0, 1.0, 1.0, 1.0, 1.0, 1.0, 1.0, 1.0, 1.0, 1.0, 1.0, 1.0, 1.0, 1.0, 1.0, 1.0, 1.0, 1.0, 1.0, 1.0, 1.0, 1.0, 1.0, 1.0, 1.0, 1.0, 1.0, 1.0, 1.0, 1.0, 1.0, 1.0, 1.0, 1.0, 1.0, 1.0, 1.0, 1.0, 1.0, 1.0, 1.0, 1.0, 1.0, 1.0, 1.0, 1.0, 1.0, 1.0, 1.0, 1.0, 1.0, 1.0, 1.0, 1.0, 1.0, 1.0, 1.0, 1.0, 1.0, 1.0, 1.0, 1.0, 1.0, 1.0, 1.0, 1.0, 1.0, 1.0, 1.0, 1.0, 1.0, 1.0, 1.0, 1.0, 1.0, 1.0, 1.0, 1.0, 1.0, 1.0, 1.0, 1.0, 1.0, 1.0, 1.0, 1.0, 1.0, 1.0, 1.0, 1.0, 1.0, 1.0, 1.0, 1.0, 1.0, 1.0, 1.0, 1.0, 1.0, 1.0, 1.0, 1.0, 1.0, 1.0, 1.0, 1.0, 1.0, 1.0, 1.0, 1.0, 1.0, 1.0, 1.0, 1.0, 1.0, 1.0, 1.0, 1.0, 1.0, 1.0, 1.0, 1.0, 1.0, 1.0, 1.0, 1.0, 1.0, 1.0, 1.0, 1.0, 1.0, 1.0, 1.0, 1.0, 1.0, 1.0, 1.0, 1.0, 1.0, 1.0, 1.0, 1.0, 1.0, 1.0, 1.0, 1.0, 1.0, 1.0, 1.0, 1.0, 1.0, 1.0, 1.0, 1.0, 1.0, 1.0, 1.0, 1.0, 1.0, 1.0, 1.0, 1.0, 1.0, 1.0, 1.0, 1.0, 1.0, 1.0, 1.0, 1.0, 1.0, 1.0, 1.0, 1.0, 1.0, 1.0, 1.0, 1.0, 1.0, 1.0, 1.0, 1.0, 1.0, 1.0, 1.0, 1.0, 1.0, 1.0, 1.0, 1.0, 1.0, 1.0, 1.0, 1.0, 1.0, 1.0, 1.0, 1.0, 1.0, 1.0, 1.0, 1.0, 1.0, 1.0, 1.0, 1.0, 1.0, 1.0, 1.0, 1.0, 1.0, 1.0, 1.0, 1.0, 1.0, 1.0, 1.0, 1.0, 1.0, 1.0, 1.0, 1.0, 1.0, 1.0, 1.0, 1.0, 1.0, 1.0, 1.0, 1.0, 1.0, 1.0, 1.0, 1.0, 1.0, 1.0, 1.0, 1.0, 1.0, 1.0, 1.0, 1.0, 1.0, 1.0, 1.0, 1.0, 1.0, 1.0, 1.0, 1.0, 1.0, 1.0, 1.0, 1.0, 1.0, 1.0, 1.0, 1.0, 1.0, 1.0, 1.0, 1.0, 1.0, 1.0, 1.0, 1.0, 1.0, 1.0, 1.0, 1.0, 1.0, 1.0, 1.0, 1.0, 1.0, 1.0, 1.0, 1.0, 1.0, 1.0, 1.0, 1.0, 1.0, 1.0, 1.0, 1.0, 1.0, 1.0, 1.0, 1.0, 1.0, 1.0, 1.0, 1.0, 1.0, 1.0, 1.0, 1.0, 1.0, 1.0, 1.0, 1.0, 1.0, 1.0, 1.0, 1.0, 1.0, 1.0, 1.0, 1.0, 1.0, 1.0, 1.0, 1.0, 1.0, 1.0, 1.0, 1.0, 1.0, 1.0, 1.0, 1.0, 1.0, 1.0, 1.0, 1.0, 1.0, 1.0, 1.0, 1.0, 1.0, 1.0, 1.0, 1.0, 1.0, 1.0, 1.0, 1.0, 1.0, 1.0, 1.0, 1.0, 1.0, 1.0, 1.0, 1.0, 1.0, 1.0, 1.0, 1.0, 1.0, 1.0, 1.0, 1.0, 1.0, 1.0, 1.0, 1.0, 1.0, 1.0, 1.0, 1.0, 1.0, 1.0, 1.0, 1.0, 1.0, 1.0, 1.0, 1.0, 1.0, 1.0, 1.0, 1.0, 1.0, 1.0, 1.0, 1.0, 1.0, 1.0, 1.0, 1.0, 1.0, 1.0, 1.0, 1.0, 1.0, 1.0, 1.0, 1.0, 1.0, 1.0, 1.0, 1.0, 1.0, 1.0, 1.0, 1.0, 1.0, 1.0, 1.0, 1.0, 1.0, 1.0, 1.0, 1.0, 1.0, 1.0, 1.0, 1.0, 1.0, 1.0, 1.0, 1.0, 1.0, 1.0, 1.0, 1.0, 1.0, 1.0, 1.0, 1.0, 1.0, 1.0, 1.0, 1.0, 1.0, 1.0, 1.0, 1.0, 1.0, 1.0, 1.0, 1.0, 1.0, 1.0, 1.0, 1.0, 1.0, 1.0, 1.0, 1.0, 1.0, 1.0, 1.0, 1.0, 1.0, 1.0, 1.0, 1.0, 1.0, 1.0, 1.0, 1.0, 1.0, 1.0, 1.0, 1.0, 1.0, 1.0, 1.0, 1.0, 1.0, 1.0, 1.0, 1.0, 1.0, 1.0, 1.0, 1.0, 1.0, 1.0, 1.0, 1.0, 1.0, 1.0, 1.0, 1.0, 1.0, 1.0, 1.0, 1.0, 1.0, 1.0, 1.0, 1.0, 1.0, 1.0, 1.0, 1.0, 1.0, 1.0, 1.0, 1.0, 1.0, 1.0, 1.0, 1.0, 1.0, 1.0, 1.0, 1.0, 1.0, 1.0, 1.0, 1.0, 1.0, 1.0, 1.0, 1.0, 1.0, 1.0, 1.0, 1.0, 1.0, 1.0, 1.0, 1.0, 1.0, 1.0, 1.0, 1.0, 1.0, 1.0, 1.0, 1.0, 1.0, 1.0, 1.0, 1.0, 1.0, 1.0, 1.0, 1.0, 1.0, 1.0, 1.0, 1.0, 1.0, 1.0, 1.0, 1.0, 1.0, 1.0, 1.0, 1.0, 1.0, 1.0, 1.0, 1.0, 1.0, 1.0, 1.0, 1.0, 1.0, 1.0, 1.0, 1.0, 1.0, 1.0, 1.0, 1.0, 1.0, 1.0, 1.0, 1.0, 1.0, 1.0, 1.0, 1.0, 1.0, 1.0, 1.0, 1.0, 1.0, 1.0, 1.0, 1.0, 1.0, 1.0, 1.0, 1.0, 1.0, 1.0, 1.0, 1.0, 1.0, 1.0, 1.0, 1.0, 1.0, 1.0, 1.0, 1.0, 1.0, 1.0, 1.0, 1.0, 1.0, 1.0, 1.0, 1.0, 1.0, 1.0, 1.0, 1.0, 1.0, 1.0, 1.0, 1.0, 1.0, 1.0, 1.0, 1.0, 1.0, 1.0, 1.0, 1.0, 1.0, 1.0, 1.0, 1.0, 1.0, 1.0, 1.0, 1.0, 1.0, 1.0, 1.0, 1.0, 1.0, 1.0, 1.0, 1.0, 1.0, 1.0, 1.0, 1.0, 1.0, 1.0, 1.0, 1.0, 1.0, 1.0, 1.0, 1.0, 1.0, 1.0, 1.0, 1.0, 1.0, 1.0, 1.0, 1.0, 1.0, 1.0, 1.0, 1.0, 1.0, 1.0, 1.0, 1.0, 1.0, 1.0, 1.0, 1.0, 1.0, 1.0, 1.0, 1.0, 1.0, 1.0, 1.0, 1.0, 1.0, 1.0, 1.0, 1.0, 1.0, 1.0, 1.0, 1.0, 1.0, 1.0, 1.0, 1.0, 1.0, 1.0, 1.0, 1.0, 1.0, 1.0, 1.0, 1.0, 1.0, 1.0, 1.0, 1.0, 1.0, 1.0, 1.0, 1.0, 1.0, 1.0, 1.0, 1.0, 1.0, 1.0, 1.0, 1.0, 1.0, 1.0, 1.0, 1.0, 1.0, 1.0, 1.0, 1.0, 1.0, 1.0, 1.0, 1.0, 1.0, 1.0, 1.0, 1.0, 1.0, 1.0, 1.0, 1.0, 1.0, 1.0, 1.0, 1.0, 1.0, 1.0, 1.0, 1.0, 1.0, 1.0, 1.0, 1.0, 1.0, 1.0, 1.0, 1.0, 1.0, 1.0, 1.0, 1.0, 1.0, 1.0, 1.0, 1.0, 1.0, 1.0, 1.0, 1.0, 1.0, 1.0, 1.0, 1.0, 1.0, 1.0, 1.0, 1.0, 1.0, 1.0, 1.0, 1.0, 1.0, 1.0, 1.0, 1.0, 1.0, 1.0, 1.0, 1.0, 1.0, 1.0, 1.0, 1.0, 1.0, 1.0, 1.0, 1.0, 1.0, 1.0, 1.0, 1.0, 1.0, 1.0, 1.0, 1.0, 1.0, 1.0, 1.0, 1.0, 1.0, 1.0, 1.0, 1.0, 1.0, 1.0, 1.0, 1.0, 1.0, 1.0, 1.0, 1.0, 1.0, 1.0, 1.0, 1.0, 1.0, 1.0, 1.0, 1.0, 1.0, 1.0, 1.0, 1.0, 1.0, 1.0, 1.0, 1.0, 1.0, 1.0, 1.0, 1.0, 1.0, 1.0, 1.0, 1.0, 1.0, 1.0, 1.0, 1.0, 1.0, 1.0, 1.0, 1.0, 1.0, 1.0, 1.0, 1.0, 1.0, 1.0, 1.0, 1.0, 1.0, 1.0, 1.0, 1.0, 1.0, 1.0, 1.0, 1.0, 1.0, 1.0, 1.0, 1.0, 1.0, 1.0, 1.0, 1.0, 1.0, 1.0, 1.0, 1.0, 1.0, 1.0, 1.0, 1.0, 1.0, 1.0, 1.0, 1.0, 1.0, 1.0, 1.0, 1.0, 1.0, 1.0, 1.0, 1.0, 1.0, 1.0, 1.0, 1.0, 1.0, 1.0, 1.0, 1.0, 1.0, 1.0, 1.0, 1.0, 1.0, 1.0, 1.0, 1.0, 1.0, 1.0, 1.0, 1.0, 1.0, 1.0, 1.0, 1.0, 1.0, 1.0, 1.0, 1.0, 1.0, 1.0, 1.0, 1.0, 1.0, 1.0, 1.0, 1.0, 1.0, 1.0, 1.0, 1.0, 1.0, 1.0, 1.0, 1.0, 1.0, 1.0, 1.0, 1.0, 1.0, 1.0, 1.0, 1.0, 1.0, 1.0, 1.0, 1.0, 1.0, 1.0, 1.0, 1.0, 1.0, 1.0, 1.0, 1.0, 1.0, 1.0, 1.0, 1.0, 1.0, 1.0, 1.0, 1.0, 1.0, 1.0, 1.0, 1.0, 1.0, 1.0, 1.0, 1.0, 1.0, 1.0, 1.0, 1.0, 1.0, 1.0, 1.0, 1.0, 1.0, 1.0, 1.0, 1.0, 1.0, 1.0, 1.0, 1.0, 1.0, 1.0, 1.0, 1.0, 1.0, 1.0, 1.0, 1.0, 1.0, 1.0, 1.0, 1.0, 1.0, 1.0, 1.0, 1.0, 1.0, 1.0, 1.0, 1.0, 1.0, 1.0, 1.0, 1.0, 1.0, 1.0, 1.0, 1.0, 1.0, 1.0, 1.0, 1.0, 1.0, 1.0, 1.0, 1.0, 1.0, 1.0, 1.0, 1.0, 1.0, 1.0, 1.0, 1.0, 1.0, 1.0, 1.0, 1.0, 1.0, 1.0, 1.0, 1.0, 1.0, 1.0, 1.0, 1.0, 1.0, 1.0, 1.0, 1.0, 1.0, 1.0, 1.0, 1.0, 1.0, 1.0, 1.0, 1.0, 1.0, 1.0, 1.0, 1.0, 1.0, 1.0, 1.0, 1.0, 1.0, 1.0, 1.0, 1.0, 1.0, 1.0, 1.0, 1.0, 1.0, 1.0, 1.0, 1.0, 1.0, 1.0, 1.0, 1.0, 1.0, 1.0, 1.0, 1.0, 1.0, 1.0, 1.0, 1.0, 1.0, 1.0, 1.0, 1.0, 1.0, 1.0, 1.0, 1.0, 1.0, 1.0, 1.0, 1.0, 1.0, 1.0, 1.0, 1.0, 1.0, 1.0, 1.0, 1.0, 1.0, 1.0, 1.0, 1.0, 1.0, 1.0, 1.0, 1.0, 1.0, 1.0, 1.0, 1.0, 1.0, 1.0, 1.0, 1.0, 1.0, 1.0, 1.0, 1.0, 1.0, 1.0, 1.0, 1.0, 1.0, 1.0, 1.0, 1.0, 1.0, 1.0, 1.0, 1.0, 1.0, 1.0, 1.0, 1.0, 1.0, 1.0, 1.0, 1.0, 1.0, 1.0, 1.0, 1.0, 1.0, 1.0, 1.0, 1.0, 1.0, 1.0, 1.0, 1.0, 1.0, 1.0, 1.0, 1.0, 1.0, 1.0, 1.0, 1.0, 1.0, 1.0, 1.0, 1.0, 1.0, 1.0, 1.0, 1.0, 1.0, 1.0, 1.0, 1.0, 1.0, 1.0, 1.0, 1.0, 1.0, 1.0, 1.0, 1.0, 1.0, 1.0, 1.0, 1.0, 1.0, 1.0, 1.0, 1.0, 1.0, 1.0, 1.0, 1.0, 1.0, 1.0, 1.0, 1.0, 1.0, 1.0, 1.0, 1.0, 1.0, 1.0, 1.0, 1.0, 1.0, 1.0, 1.0, 1.0, 1.0, 1.0, 1.0, 1.0, 1.0, 1.0, 1.0, 1.0, 1.0, 1.0, 1.0, 1.0, 1.0, 1.0, 1.0, 1.0, 1.0, 1.0, 1.0, 1.0, 1.0, 1.0, 1.0, 1.0, 1.0, 1.0, 1.0, 1.0, 1.0, 1.0, 1.0, 1.0, 1.0, 1.0, 1.0, 1.0, 1.0, 1.0, 1.0, 1.0, 1.0, 1.0, 1.0, 1.0, 1.0, 1.0, 1.0, 1.0, 1.0, 1.0, 1.0, 1.0, 1.0, 1.0, 1.0, 1.0, 1.0, 1.0, 1.0, 1.0, 1.0, 1.0, 1.0, 1.0, 1.0, 1.0, 1.0, 1.0, 1.0, 1.0, 1.0, 1.0, 1.0, 1.0, 1.0, 1.0, 1.0, 1.0, 1.0, 1.0, 1.0, 1.0, 1.0, 1.0, 1.0, 1.0, 1.0, 1.0, 1.0, 1.0, 1.0, 1.0, 1.0, 1.0, 1.0, 1.0, 1.0, 1.0, 1.0, 1.0, 1.0, 1.0, 1.0, 1.0, 1.0, 1.0, 1.0, 1.0, 1.0, 1.0, 1.0, 1.0, 1.0, 1.0, 1.0, 1.0, 1.0, 1.0, 1.0, 1.0, 1.0, 1.0, 1.0, 1.0, 1.0, 1.0, 1.0, 1.0, 1.0, 1.0, 1.0, 1.0, 1.0, 1.0, 1.0, 1.0, 1.0, 1.0, 1.0, 1.0, 1.0, 1.0, 1.0, 1.0, 1.0, 1.0, 1.0, 1.0, 1.0, 1.0, 1.0, 1.0, 1.0, 1.0, 1.0, 1.0, 1.0, 1.0, 1.0, 1.0, 1.0, 1.0, 1.0, 1.0, 1.0, 1.0, 1.0, 1.0, 1.0, 1.0, 1.0, 1.0, 1.0, 1.0, 1.0, 1.0, 1.0, 1.0, 1.0, 1.0, 1.0, 1.0, 1.0, 1.0, 1.0, 1.0, 1.0, 1.0, 1.0, 1.0, 1.0, 1.0, 1.0, 1.0, 1.0, 1.0, 1.0, 1.0, 1.0, 1.0, 1.0, 1.0, 1.0, 1.0, 1.0, 1.0, 1.0, 1.0, 1.0, 1.0, 1.0, 1.0, 1.0, 1.0, 1.0, 1.0, 1.0, 1.0, 1.0, 1.0, 1.0, 1.0, 1.0, 1.0, 1.0, 1.0, 1.0, 1.0, 1.0, 1.0, 1.0, 1.0, 1.0, 1.0, 1.0, 1.0, 1.0, 1.0, 1.0, 1.0, 1.0, 1.0, 1.0, 1.0, 1.0, 1.0, 1.0, 1.0, 1.0, 1.0, 1.0, 1.0, 1.0, 1.0, 1.0, 1.0, 1.0, 1.0, 1.0, 1.0, 1.0, 1.0, 1.0, 1.0, 1.0, 1.0, 1.0, 1.0, 1.0, 1.0, 1.0, 1.0, 1.0, 1.0, 1.0, 1.0, 1.0, 1.0, 1.0, 1.0, 1.0, 1.0, 1.0, 1.0, 1.0, 1.0, 1.0, 1.0, 1.0, 1.0, 1.0, 1.0, 1.0, 1.0, 1.0, 1.0, 1.0, 1.0, 1.0, 1.0, 1.0, 1.0, 1.0, 1.0, 1.0, 1.0, 1.0, 1.0, 1.0, 1.0, 1.0, 1.0, 1.0, 1.0, 1.0, 1.0, 1.0, 1.0, 1.0, 1.0, 1.0, 1.0, 1.0, 1.0, 1.0, 1.0, 1.0, 1.0, 1.0, 1.0, 1.0, 1.0, 1.0, 1.0, 1.0, 1.0, 1.0, 1.0, 1.0, 1.0, 1.0, 1.0, 1.0, 1.0, 1.0, 1.0, 1.0, 1.0, 1.0, 1.0, 1.0, 1.0, 1.0, 1.0, 1.0, 1.0, 1.0, 1.0, 1.0, 1.0, 1.0, 1.0, 1.0, 1.0, 1.0, 1.0, 1.0, 1.0, 1.0, 1.0, 1.0, 1.0, 1.0, 1.0, 1.0, 1.0, 1.0, 1.0, 1.0, 1.0, 1.0, 1.0, 1.0, 1.0, 1.0, 1.0, 1.0, 1.0, 1.0, 1.0, 1.0, 1.0, 1.0, 1.0, 1.0, 1.0, 1.0, 1.0, 1.0, 1.0, 1.0, 1.0, 1.0, 1.0, 1.0, 1.0, 1.0, 1.0, 1.0, 1.0, 1.0, 1.0, 1.0, 1.0, 1.0, 1.0, 1.0, 1.0, 1.0, 1.0, 1.0, 1.0, 1.0, 1.0, 1.0, 1.0, 1.0, 1.0, 1.0, 1.0, 1.0, 1.0, 1.0, 1.0, 1.0, 1.0, 1.0, 1.0, 1.0, 1.0, 1.0, 1.0, 1.0, 1.0, 1.0, 1.0, 1.0, 1.0, 1.0, 1.0, 1.0, 1.0, 1.0, 1.0, 1.0, 1.0, 1.0, 1.0, 1.0, 1.0, 1.0, 1.0, 1.0, 1.0, 1.0, 1.0, 1.0, 1.0, 1.0, 1.0, 1.0, 1.0, 1.0, 1.0, 1.0, 1.0, 1.0, 1.0, 1.0, 1.0, 1.0, 1.0, 1.0, 1.0, 1.0, 1.0, 1.0, 1.0, 1.0, 1.0, 1.0, 1.0, 1.0, 1.0, 1.0, 1.0, 1.0, 1.0, 1.0, 1.0, 1.0, 1.0, 1.0, 1.0, 1.0, 1.0, 1.0, 1.0, 1.0, 1.0, 1.0, 1.0, 1.0, 1.0, 1.0, 1.0, 1.0, 1.0, 1.0, 1.0, 1.0, 1.0, 1.0, 1.0, 1.0, 1.0, 1.0, 1.0, 1.0, 1.0, 1.0, 1.0, 1.0, 1.0, 1.0, 1.0, 1.0, 1.0, 1.0, 1.0, 1.0, 1.0, 1.0, 1.0, 1.0, 1.0, 1.0, 1.0, 1.0, 1.0, 1.0, 1.0, 1.0, 1.0, 1.0, 1.0, 1.0, 1.0, 1.0, 1.0, 1.0, 1.0, 1.0, 1.0, 1.0, 1.0, 1.0, 1.0, 1.0, 1.0, 1.0, 1.0, 1.0, 1.0, 1.0, 1.0, 1.0, 1.0, 1.0, 1.0, 1.0, 1.0, 1.0, 1.0, 1.0, 1.0, 1.0, 1.0, 1.0, 1.0, 1.0, 1.0, 1.0, 1.0, 1.0, 1.0, 1.0, 1.0, 1.0, 1.0, 1.0, 1.0, 1.0, 1.0, 1.0, 1.0, 1.0, 1.0, 1.0, 1.0, 1.0, 1.0, 1.0, 1.0, 1.0, 1.0, 1.0, 1.0, 1.0, 1.0, 1.0, 1.0, 1.0, 1.0, 1.0, 1.0, 1.0, 1.0, 1.0, 1.0, 1.0, 1.0, 1.0, 1.0, 1.0, 1.0, 1.0, 1.0, 1.0, 1.0, 1.0, 1.0, 1.0, 1.0, 1.0, 1.0, 1.0, 1.0, 1.0, 1.0, 1.0, 1.0, 1.0, 1.0, 1.0, 1.0, 1.0, 1.0, 1.0, 1.0, 1.0, 1.0, 1.0, 1.0, 1.0, 1.0, 1.0, 1.0, 1.0, 1.0, 1.0, 1.0, 1.0, 1.0, 1.0, 1.0, 1.0, 1.0, 1.0, 1.0, 1.0, 1.0, 1.0, 1.0, 1.0, 1.0, 1.0, 1.0, 1.0, 1.0, 1.0, 1.0, 1.0, 1.0, 1.0, 1.0, 1.0, 1.0, 1.0, 1.0, 1.0, 1.0, 1.0, 1.0, 1.0, 1.0, 1.0, 1.0, 1.0, 1.0, 1.0, 1.0, 1.0, 1.0, 1.0, 1.0, 1.0, 1.0, 1.0, 1.0, 1.0, 1.0, 1.0, 1.0, 1.0, 1.0, 1.0, 1.0, 1.0, 1.0, 1.0, 1.0, 1.0, 1.0, 1.0, 1.0, 1.0, 1.0, 1.0, 1.0, 1.0, 1.0, 1.0, 1.0, 1.0, 1.0, 1.0, 1.0, 1.0, 1.0, 1.0, 1.0, 1.0, 1.0, 1.0, 1.0, 1.0, 1.0, 1.0, 1.0, 1.0, 1.0, 1.0, 1.0, 1.0, 1.0, 1.0, 1.0, 1.0, 1.0, 1.0, 1.0, 1.0, 1.0, 1.0, 1.0, 1.0, 1.0, 1.0, 1.0, 1.0, 1.0, 1.0, 1.0, 1.0, 1.0, 1.0, 1.0, 1.0, 1.0, 1.0, 1.0, 1.0, 1.0, 1.0, 1.0, 1.0, 1.0, 1.0, 1.0, 1.0, 1.0, 1.0, 1.0, 1.0, 1.0, 1.0, 1.0, 1.0, 1.0, 1.0, 1.0, 1.0, 1.0, 1.0, 1.0, 1.0, 1.0, 1.0, 1.0, 1.0, 1.0, 1.0, 1.0, 1.0, 1.0, 1.0, 1.0, 1.0, 1.0, 1.0, 1.0, 1.0, 1.0, 1.0, 1.0, 1.0, 1.0, 1.0, 1.0, 1.0, 1.0, 1.0, 1.0, 1.0, 1.0, 1.0, 1.0, 1.0, 1.0, 1.0, 1.0, 1.0, 1.0, 1.0, 1.0, 1.0, 1.0, 1.0, 1.0, 1.0, 1.0, 1.0, 1.0, 1.0, 1.0, 1.0, 1.0, 1.0, 1.0, 1.0, 1.0, 1.0, 1.0, 1.0, 1.0, 1.0, 1.0, 1.0, 1.0, 1.0, 1.0, 1.0, 1.0, 1.0, 1.0, 1.0, 1.0, 1.0, 1.0, 1.0, 1.0, 1.0, 1.0, 1.0, 1.0, 1.0, 1.0, 1.0, 1.0, 1.0, 1.0, 1.0, 1.0, 1.0, 1.0, 1.0, 1.0, 1.0, 1.0, 1.0, 1.0, 1.0, 1.0, 1.0, 1.0, 1.0, 1.0, 1.0, 1.0, 1.0, 1.0, 1.0, 1.0, 1.0, 1.0, 1.0, 1.0, 1.0, 1.0, 1.0, 1.0, 1.0, 1.0, 1.0, 1.0, 1.0, 1.0, 1.0, 1.0, 1.0, 1.0, 1.0, 1.0, 1.0, 1.0, 1.0, 1.0, 1.0, 1.0, 1.0, 1.0, 1.0, 1.0, 1.0, 1.0, 1.0, 1.0, 1.0, 1.0, 1.0, 1.0, 1.0, 1.0, 1.0, 1.0, 1.0, 1.0, 1.0, 1.0, 1.0, 1.0, 1.0, 1.0, 1.0, 1.0, 1.0, 1.0, 1.0, 1.0, 1.0, 1.0, 1.0, 1.0, 1.0, 1.0, 1.0, 1.0, 1.0, 1.0, 1.0, 1.0, 1.0, 1.0, 1.0, 1.0, 1.0, 1.0, 1.0, 1.0, 1.0, 1.0, 1.0, 1.0, 1.0, 1.0, 1.0, 1.0, 1.0, 1.0, 1.0, 1.0, 1.0, 1.0, 1.0, 1.0, 1.0, 1.0, 1.0, 1.0, 1.0, 1.0, 1.0, 1.0, 1.0, 1.0, 1.0, 1.0, 1.0, 1.0, 1.0, 1.0, 1.0, 1.0, 1.0, 1.0, 1.0, 1.0, 1.0, 1.0, 1.0, 1.0, 1.0, 1.0, 1.0, 1.0, 1.0, 1.0, 1.0, 1.0, 1.0, 1.0, 1.0, 1.0, 1.0, 1.0, 1.0, 1.0, 1.0, 1.0, 1.0, 1.0, 1.0, 1.0, 1.0, 1.0, 1.0, 1.0, 1.0, 1.0, 1.0, 1.0, 1.0, 1.0, 1.0, 1.0, 1.0, 1.0, 1.0, 1.0, 1.0, 1.0, 1.0, 1.0, 1.0, 1.0, 1.0, 1.0, 1.0, 1.0, 1.0, 1.0, 1.0, 1.0, 1.0, 1.0, 1.0, 1.0, 1.0, 1.0, 1.0, 1.0, 1.0, 1.0, 1.0, 1.0, 1.0, 1.0, 1.0, 1.0, 1.0, 1.0, 1.0, 1.0, 1.0, 1.0, 1.0, 1.0, 1.0, 1.0, 1.0, 1.0, 1.0, 1.0, 1.0, 1.0, 1.0, 1.0, 1.0, 1.0, 1.0, 1.0, 1.0, 1.0, 1.0, 1.0, 1.0, 1.0, 1.0, 1.0, 1.0, 1.0, 1.0, 1.0, 1.0, 1.0, 1.0, 1.0, 1.0, 1.0, 1.0, 1.0, 1.0, 1.0, 1.0, 1.0, 1.0, 1.0, 1.0, 1.0, 1.0, 1.0, 1.0, 1.0, 1.0, 1.0, 1.0, 1.0, 1.0, 1.0, 1.0, 1.0, 1.0, 1.0, 1.0, 1.0, 1.0, 1.0, 1.0, 1.0, 1.0, 1.0, 1.0, 1.0, 1.0, 1.0, 1.0, 1.0, 1.0, 1.0, 1.0, 1.0, 1.0, 1.0, 1.0, 1.0, 1.0, 1.0, 1.0, 1.0, 1.0, 1.0, 1.0, 1.0, 1.0, 1.0, 1.0, 1.0, 1.0, 1.0, 1.0, 1.0, 1.0, 1.0, 1.0, 1.0, 1.0, 1.0, 1.0, 1.0, 1.0, 1.0, 1.0, 1.0, 1.0, 1.0, 1.0, 1.0, 1.0, 1.0, 1.0, 1.0, 1.0, 1.0, 1.0, 1.0, 1.0, 1.0, 1.0, 1.0, 1.0, 1.0, 1.0, 1.0, 1.0, 1.0, 1.0, 1.0, 1.0, 1.0, 1.0, 1.0, 1.0, 1.0, 1.0, 1.0, 1.0, 1.0, 1.0, 1.0, 1.0, 1.0, 1.0, 1.0, 1.0, 1.0, 1.0, 1.0, 1.0, 1.0, 1.0, 1.0, 1.0, 1.0, 1.0, 1.0, 1.0, 1.0, 1.0, 1.0, 1.0, 1.0, 1.0, 1.0, 1.0, 1.0, 1.0, 1.0, 1.0, 1.0, 1.0, 1.0, 1.0, 1.0, 1.0, 1.0, 1.0, 1.0, 1.0, 1.0, 1.0, 1.0, 1.0, 1.0, 1.0, 1.0, 1.0, 1.0, 1.0, 1.0, 1.0, 1.0, 1.0, 1.0, 1.0, 1.0, 1.0, 1.0, 1.0, 1.0, 1.0, 1.0, 1.0, 1.0, 1.0, 1.0, 1.0, 1.0, 1.0, 1.0, 1.0, 1.0, 1.0, 1.0, 1.0, 1.0, 1.0, 1.0, 1.0, 1.0, 1.0, 1.0, 1.0, 1.0, 1.0, 1.0, 1.0, 1.0, 1.0, 1.0, 1.0, 1.0, 1.0, 1.0, 1.0, 1.0, 1.0, 1.0, 1.0, 1.0, 1.0, 1.0, 1.0, 1.0, 1.0, 1.0, 1.0, 1.0, 1.0, 1.0, 1.0, 1.0, 1.0, 1.0, 1.0, 1.0, 1.0, 1.0, 1.0, 1.0, 1.0, 1.0, 1.0, 1.0, 1.0, 1.0, 1.0, 1.0, 1.0, 1.0, 1.0, 1.0, 1.0, 1.0, 1.0, 1.0, 1.0, 1.0, 1.0, 1.0, 1.0, 1.0, 1.0, 1.0, 1.0, 1.0, 1.0, 1.0, 1.0, 1.0, 1.0, 1.0, 1.0, 1.0, 1.0, 1.0, 1.0, 1.0, 1.0, 1.0, 1.0, 1.0, 1.0, 1.0, 1.0, 1.0, 1.0, 1.0, 1.0, 1.0, 1.0, 1.0, 1.0, 1.0, 1.0, 1.0, 1.0, 1.0, 1.0, 1.0, 1.0, 1.0, 1.0, 1.0, 1.0, 1.0, 1.0, 1.0, 1.0, 1.0, 1.0, 1.0, 1.0, 1.0, 1.0, 1.0, 1.0, 1.0, 1.0, 1.0, 1.0, 1.0, 1.0, 1.0, 1.0, 1.0, 1.0, 1.0, 1.0, 1.0, 1.0, 1.0, 1.0, 1.0, 1.0, 1.0, 1.0, 1.0, 1.0, 1.0, 1.0, 1.0, 1.0, 1.0, 1.0, 1.0, 1.0, 1.0, 1.0, 1.0, 1.0, 1.0, 1.0, 1.0, 1.0, 1.0, 1.0, 1.0, 1.0, 1.0, 1.0, 1.0, 1.0, 1.0, 1.0, 1.0, 1.0, 1.0, 1.0, 1.0, 1.0, 1.0, 1.0, 1.0, 1.0, 1.0, 1.0, 1.0, 1.0, 1.0, 1.0, 1.0, 1.0, 1.0, 1.0, 1.0, 1.0, 1.0, 1.0, 1.0, 1.0, 1.0, 1.0, 1.0, 1.0, 1.0, 1.0, 1.0, 1.0, 1.0, 1.0, 1.0, 1.0, 1.0, 1.0, 1.0, 1.0, 1.0, 1.0, 1.0, 1.0, 1.0, 1.0, 1.0, 1.0, 1.0, 1.0, 1.0, 1.0, 1.0, 1.0, 1.0, 1.0, 1.0, 1.0, 1.0, 1.0, 1.0, 1.0, 1.0, 1.0, 1.0, 1.0, 1.0, 1.0, 1.0, 1.0, 1.0, 1.0, 1.0, 1.0, 1.0, 1.0, 1.0, 1.0, 1.0, 1.0, 1.0, 1.0, 1.0, 1.0, 1.0, 1.0, 1.0, 1.0, 1.0, 1.0, 1.0, 1.0, 1.0, 1.0, 1.0, 1.0, 1.0, 1.0, 1.0, 1.0, 1.0, 1.0, 1.0, 1.0, 1.0, 1.0, 1.0, 1.0, 1.0, 1.0, 1.0, 1.0, 1.0, 1.0, 1.0, 1.0, 1.0, 1.0, 1.0, 1.0, 1.0, 1.0, 1.0, 1.0, 1.0, 1.0, 1.0, 1.0, 1.0, 1.0, 1.0, 1.0, 1.0, 1.0, 1.0, 1.0, 1.0, 1.0, 1.0, 1.0, 1.0, 1.0, 1.0, 1.0, 1.0, 1.0, 1.0, 1.0, 1.0, 1.0, 1.0, 1.0, 1.0, 1.0, 1.0, 1.0, 1.0, 1.0, 1.0, 1.0, 1.0, 1.0, 1.0, 1.0, 1.0, 1.0, 1.0, 1.0, 1.0, 1.0, 1.0, 1.0, 1.0, 1.0, 1.0, 1.0, 1.0, 1.0, 1.0, 1.0, 1.0, 1.0, 1.0, 1.0, 1.0, 1.0, 1.0, 1.0, 1.0, 1.0, 1.0, 1.0, 1.0, 1.0, 1.0, 1.0, 1.0, 1.0, 1.0, 1.0, 1.0, 1.0, 1.0, 1.0, 1.0, 1.0, 1.0, 1.0, 1.0, 1.0, 1.0, 1.0, 1.0, 1.0, 1.0, 1.0, 1.0, 1.0, 1.0, 1.0, 1.0, 1.0, 1.0, 1.0, 1.0, 1.0, 1.0, 1.0, 1.0, 1.0, 1.0, 1.0, 1.0, 1.0, 1.0, 1.0, 1.0, 1.0, 1.0, 1.0, 1.0, 1.0, 1.0, 1.0, 1.0, 1.0, 1.0, 1.0, 1.0, 1.0, 1.0, 1.0, 1.0, 1.0, 1.0, 1.0, 1.0, 1.0, 1.0, 1.0, 1.0, 1.0, 1.0, 1.0, 1.0, 1.0, 1.0, 1.0, 1.0, 1.0, 1.0, 1.0, 1.0, 1.0, 1.0, 1.0, 1.0, 1.0, 1.0, 1.0, 1.0, 1.0, 1.0, 1.0, 1.0, 1.0, 1.0, 1.0, 1.0, 1.0, 1.0, 1.0, 1.0, 1.0, 1.0, 1.0, 1.0, 1.0, 1.0, 1.0, 1.0, 1.0, 1.0, 1.0, 1.0, 1.0, 1.0, 1.0, 1.0, 1.0, 1.0, 1.0, 1.0, 1.0, 1.0, 1.0, 1.0, 1.0, 1.0, 1.0, 1.0, 1.0, 1.0, 1.0, 1.0, 1.0, 1.0, 1.0, 1.0, 1.0, 1.0, 1.0, 1.0, 1.0, 1.0, 1.0, 1.0, 1.0, 1.0, 1.0, 1.0, 1.0, 1.0, 1.0, 1.0, 1.0, 1.0, 1.0, 1.0, 1.0, 1.0, 1.0, 1.0, 1.0, 1.0, 1.0, 1.0, 1.0, 1.0, 1.0, 1.0, 1.0, 1.0, 1.0, 1.0, 1.0, 1.0, 1.0, 1.0, 1.0, 1.0, 1.0, 1.0, 1.0, 1.0, 1.0, 1.0, 1.0, 1.0, 1.0, 1.0, 1.0, 1.0, 1.0, 1.0, 1.0, 1.0, 1.0, 1.0, 1.0, 1.0, 1.0, 1.0, 1.0, 1.0, 1.0, 1.0, 1.0, 1.0, 1.0, 1.0, 1.0, 1.0, 1.0, 1.0, 1.0, 1.0, 1.0, 1.0, 1.0, 1.0, 1.0, 1.0, 1.0, 1.0, 1.0, 1.0, 1.0, 1.0, 1.0, 1.0, 1.0, 1.0, 1.0, 1.0, 1.0, 1.0, 1.0, 1.0, 1.0, 1.0, 1.0, 1.0, 1.0, 1.0, 1.0, 1.0, 1.0, 1.0, 1.0, 1.0, 1.0, 1.0, 1.0, 1.0, 1.0, 1.0, 1.0, 1.0, 1.0, 1.0, 1.0, 1.0, 1.0, 1.0, 1.0, 1.0, 1.0, 1.0, 1.0, 1.0, 1.0, 1.0, 1.0, 1.0, 1.0, 1.0, 1.0, 1.0, 1.0, 1.0, 1.0, 1.0, 1.0, 1.0, 1.0, 1.0, 1.0, 1.0, 1.0, 1.0, 1.0, 1.0, 1.0, 1.0, 1.0, 1.0, 1.0, 1.0, 1.0, 1.0, 1.0, 1.0, 1.0, 1.0, 1.0, 1.0, 1.0, 1.0, 1.0, 1.0, 1.0, 1.0, 1.0, 1.0, 1.0, 1.0, 1.0, 1.0, 1.0, 1.0, 1.0, 1.0, 1.0, 1.0, 1.0, 1.0, 1.0, 1.0, 1.0, 1.0, 1.0, 1.0, 1.0, 1.0, 1.0, 1.0, 1.0, 1.0, 1.0, 1.0, 1.0, 1.0, 1.0, 1.0, 1.0, 1.0, 1.0, 1.0, 1.0, 1.0, 1.0, 1.0, 1.0, 1.0, 1.0, 1.0, 1.0, 1.0, 1.0, 1.0, 1.0, 1.0, 1.0, 1.0, 1.0, 1.0, 1.0, 1.0, 1.0, 1.0, 1.0, 1.0, 1.0, 1.0, 1.0, 1.0, 1.0, 1.0, 1.0, 1.0, 1.0, 1.0, 1.0, 1.0, 1.0, 1.0, 1.0, 1.0, 1.0, 1.0, 1.0, 1.0, 1.0, 1.0, 1.0, 1.0, 1.0, 1.0, 1.0, 1.0, 1.0, 1.0, 1.0, 1.0, 1.0, 1.0, 1.0])
me_cube.materials.append(mat_character)
me_cube.use_remesh_preserve_volume = False
me_cube.use_remesh_preserve_attributes = False
me_cube.use_mirror_vertex_groups = False
me_cube.update()
arm_armature_001 = bpy.data.armatures.new('Armature.001')  # bones are not reproduced
arm_armature = bpy.data.armatures.new('Armature')  # bones are not reproduced

# ---- objects
ob_lamp_007 = bpy.data.objects.new('Lamp.007', light_lamp_007)
ob_lamp_006 = bpy.data.objects.new('Lamp.006', light_lamp_006)
ob_lamp_005 = bpy.data.objects.new('Lamp.005', light_lamp_005)
ob_lamp_004 = bpy.data.objects.new('Lamp.004', light_lamp_004)
ob_lamp_002 = bpy.data.objects.new('Lamp.002', light_lamp_002)
ob_mball = bpy.data.objects.new('Mball', None)
ob_lamp = bpy.data.objects.new('Lamp', light_lamp)
ob_camera = bpy.data.objects.new('Camera', cam_camera)
ob_spine = bpy.data.objects.new('Spine', arm_armature_001)
ob_armature = bpy.data.objects.new('Armature', arm_armature)
ob_cube = bpy.data.objects.new('Cube', me_cube)

# ---- transforms, parenting, visibility, modifiers, constraints
ob_lamp_007.location = (3.167, 2.224, 4.569)
ob_lamp_007.rotation_euler = (0.6503, 0.05522, 1.866)
ob_lamp_007.lock_rotations_4d = False
ob_lamp_007.empty_display_type = 'ARROWS'
ob_lamp_007.color = (0.0, 0.0, 0.0, 0.0)
ob_lamp_007.lineart.crease_threshold = 0.0
ob_lamp_006.location = (-2.608, 2.162, -1.076)
ob_lamp_006.rotation_euler = (0.6503, 0.05522, 1.866)
ob_lamp_006.lock_rotations_4d = False
ob_lamp_006.empty_display_type = 'ARROWS'
ob_lamp_006.color = (0.0, 0.0, 0.0, 0.0)
ob_lamp_006.lineart.crease_threshold = 0.0
ob_lamp_005.location = (-3.088, -1.688, -1.335)
ob_lamp_005.rotation_euler = (0.6503, 0.05522, 1.866)
ob_lamp_005.lock_rotations_4d = False
ob_lamp_005.empty_display_type = 'ARROWS'
ob_lamp_005.color = (0.0, 0.0, 0.0, 0.0)
ob_lamp_005.lineart.crease_threshold = 0.0
ob_lamp_004.location = (2.98, -1.688, 4.804)
ob_lamp_004.rotation_euler = (0.6503, 0.05522, 1.866)
ob_lamp_004.lock_rotations_4d = False
ob_lamp_004.empty_display_type = 'ARROWS'
ob_lamp_004.color = (0.0, 0.0, 0.0, 0.0)
ob_lamp_004.lineart.crease_threshold = 0.0
ob_lamp_002.location = (-2.484, -1.626, 5.554)
ob_lamp_002.rotation_euler = (0.6503, 0.05522, 1.866)
ob_lamp_002.lock_rotations_4d = False
ob_lamp_002.empty_display_type = 'ARROWS'
ob_lamp_002.color = (0.0, 0.0, 0.0, 0.0)
ob_lamp_002.lineart.crease_threshold = 0.0
ob_mball.location = (0.001493, 1.332, 0.6075)
ob_mball.empty_image_offset = (0.0, 0.0)
ob_mball.lineart.crease_threshold = 0.0
ob_lamp.location = (3.167, 2.224, 5.554)
ob_lamp.rotation_euler = (0.6503, 0.05522, 1.866)
ob_lamp.lock_rotations_4d = False
ob_lamp.empty_display_type = 'ARROWS'
ob_lamp.color = (0.0, 0.0, 0.0, 0.0)
ob_lamp.lineart.crease_threshold = 0.0
ob_camera.location = (0.0, -6.232, 3.0)
ob_camera.rotation_euler = (1.309, 0.0, 0.0)
ob_camera.lock_rotations_4d = False
ob_camera.empty_display_type = 'ARROWS'
ob_camera.color = (0.0, 0.0, 0.0, 0.0)
ob_camera.display_type = 'WIRE'
ob_camera.lineart.crease_threshold = 0.0
ob_spine.location = (0.004948, 0.05362, 0.6131)
ob_spine.lineart.crease_threshold = 0.0
ob_armature.location = (0.004157, 0.06792, 0.5737)
ob_armature.lineart.crease_threshold = 0.0
ob_cube.location = (0.000161, 1.331, 0.5985)
ob_cube.lineart.crease_threshold = 0.0
_vg = ob_cube.vertex_groups.new(name='Bone.008')
for _i, _w in zip([67, 106, 108, 110, 112, 114, 116, 192, 194, 196, 198, 200, 202, 204, 206, 208, 210, 212, 214, 216, 218], [0.01253, 0.9999, 1.0, 1.0, 0.9286, 1.0, 1.0, 0.0001877, 0.006205, 1.0, 1.0, 1.0, 1.0, 1.0, 1.0, 0.07125, 9.031e-15, 1.401e-44, 9.517e-05, 0.98, 0.02738]): _vg.add([_i], _w, 'REPLACE')
_vg = ob_cube.vertex_groups.new(name='Bone.007')
for _i, _w in zip([55, 59, 60, 62, 63, 65, 67, 68, 106, 108, 112, 119, 122, 124, 125], [0.5, 0.5, 0.5, 0.5, 0.5, 0.5, 0.4875, 0.5, 8.382e-05, 0.03409, 0.07143, 0.5, 0.5, 0.5, 0.5]): _vg.add([_i], _w, 'REPLACE')
_vg = ob_cube.vertex_groups.new(name='Bone.006')
for _i, _w in zip([17, 20, 36, 38, 43, 45, 47, 49, 52, 53, 54, 130, 132, 133, 135, 137, 142, 147, 149, 159, 162, 166, 172, 173, 183, 187, 224], [0.07089, 0.0, 0.0, 0.0148, 0.9998, 0.9978, 0.5026, 0.5182, 0.9079, 0.9998, 0.9837, 0.5011, 0.5648, 0.5014, 0.9775, 1.0, 0.0, 0.001598, 0.0, 0.01244, 0.0, 0.0, 0.0, 0.0, 0.0, 0.0, 0.0]): _vg.add([_i], _w, 'REPLACE')
_vg = ob_cube.vertex_groups.new(name='Bone.003')
for _i, _w in zip([0, 4, 7, 12, 14, 26, 28, 40, 42, 44, 46, 48, 50, 51, 63, 127, 128, 129, 131, 134, 136, 143, 144, 145, 156, 157, 165, 167, 174], [0.004919, 0.003718, 0.001921, 0.0, 0.02004, 0.01186, 0.01865, 0.0, 1.0, 1.0, 1.0, 1.0, 1.0, 1.0, 0.0, 1.0, 1.0, 0.8906, 1.0, 1.0, 1.0, 0.01656, 0.01611, 0.01088, 0.0, 0.0005136, 1.094e-05, 0.04029, 0.0]): _vg.add([_i], _w, 'REPLACE')
_vg = ob_cube.vertex_groups.new(name='Bone.004')
for _i, _w in zip([56, 57, 58, 61, 64, 66, 109, 111, 113, 117, 118, 120, 121, 123, 126, 201], [0.5, 0.5, 0.5, 0.5, 0.4979, 0.5, 0.0, 0.1104, 6.236e-06, 0.499, 0.5, 0.5, 0.5, 0.5, 0.5, 0.1018]): _vg.add([_i], _w, 'REPLACE')
_vg = ob_cube.vertex_groups.new(name='Bone.005')
for _i, _w in zip([105, 107, 109, 111, 113, 115, 191, 193, 195, 197, 199, 201, 203, 205, 207, 209, 211, 213, 215, 217], [1.0, 1.0, 1.0, 0.8896, 0.01499, 1.0, 1.0, 1.0, 1.0, 1.0, 1.0, 0.9858, 1.0, 1.0, 5.379e-05, 0.06624, 6.245e-26, 0.00193, 0.05125, 1.259e-18]): _vg.add([_i], _w, 'REPLACE')
_vg = ob_cube.vertex_groups.new(name='Bone.002')
for _i, _w in zip([2, 5, 6, 18, 25, 36, 139, 148, 149, 150, 160, 161, 162, 169, 170, 172, 173, 183, 188, 219, 220, 221, 222, 223, 224, 225, 226, 227, 228, 229, 230, 231, 232, 233, 234, 235, 236, 237, 238, 239, 240, 241, 242, 243, 244, 245, 246, 247, 248, 249, 250, 251, 252, 253, 254, 255, 256, 257, 258, 259], [0.00213, 0.0, 0.0007045, 0.0, 0.02085, 0.0004256, 0.0, 0.03299, 0.2485, 0.0005074, 0.0, 0.0001126, 0.0001674, 0.0003437, 0.0007215, 0.0, 0.0, 0.0, 0.0, 1.0, 1.0, 0.0, 1.0, 1.0, 1.0, 1.0, 1.0, 1.0, 1.0, 1.0, 1.0, 1.0, 1.0, 1.0, 1.0, 1.0, 1.0, 1.0, 1.0, 1.0, 1.0, 1.0, 1.0, 1.0, 1.0, 1.0, 1.0, 1.0, 1.0, 1.0, 1.0, 1.0, 1.0, 1.0, 1.0, 1.0, 1.0, 1.0, 1.0, 1.0]): _vg.add([_i], _w, 'REPLACE')
_vg = ob_cube.vertex_groups.new(name='Bone.001')
for _i, _w in zip([2, 5, 6, 7, 8, 9, 10, 11, 12, 17, 18, 19, 20, 21, 26, 27, 30, 31, 33, 34, 36, 37, 38, 129, 138, 139, 142, 144, 147, 148, 149, 150, 155, 156, 157, 158, 159, 160, 161, 162, 166, 169, 170, 171, 172, 173, 174, 179, 181, 182, 183, 186, 187, 188, 221, 224, 225, 232], [0.4588, 1.0, 0.9995, 0.4981, 0.5, 0.5, 0.5, 0.5, 0.9995, 0.4536, 1.0, 1.0, 1.0, 1.0, 0.9893, 0.5, 0.5, 0.9991, 1.0, 1.0, 0.1106, 1.0, 0.9852, 0.1094, 1.0, 1.0, 1.0, 0.4841, 0.01419, 0.1552, 0.1131, 0.6295, 1.0, 1.0, 0.4995, 0.5, 0.5001, 0.07035, 0.5707, 0.0541, 1.0, 0.9997, 1.0, 1.0, 1.0, 0.5002, 0.5, 1.0, 0.5, 1.0, 0.543, 0.5, 1.0, 1.0, 0.004421, 0.0, 0.0, 0.0]): _vg.add([_i], _w, 'REPLACE')
_vg = ob_cube.vertex_groups.new(name='Bone')
for _i, _w in zip([0, 1, 3, 4, 7, 8, 9, 10, 11, 12, 13, 14, 15, 16, 22, 23, 24, 27, 28, 29, 30, 31, 32, 39, 40, 41, 140, 141, 143, 145, 146, 151, 154, 157, 158, 163, 165, 167, 168, 175, 176, 177, 178, 180, 181, 184, 185, 189, 190], [0.9951, 1.0, 0.9982, 0.9179, 0.5, 0.1745, 0.5, 0.5, 0.07513, 0.0004542, 1.0, 0.978, 1.0, 1.0, 1.0, 1.0, 0.9293, 0.5, 0.9814, 1.0, 0.1113, 0.0008623, 1.0, 1.0, 1.0, 1.0, 1.0, 1.0, 0.9834, 0.9891, 0.9585, 0.5, 1.0, 0.5, 0.02949, 0.09187, 1.0, 0.9453, 1.0, 0.5532, 1.0, 1.0, 1.0, 0.9599, 0.5, 1.0, 1.0, 0.9599, 0.9718]): _vg.add([_i], _w, 'REPLACE')
_vg = ob_cube.vertex_groups.new(name='Bone.010')
for _i, _w in zip([0, 1, 3, 4, 13, 14, 15, 16, 23, 24, 35, 40, 69, 70, 71, 72, 73, 74, 76, 79, 81, 83, 85, 86, 88, 90, 92, 94, 95, 96, 97, 98, 99, 100, 101, 102, 103, 104, 151, 152, 153, 154, 163, 164, 175, 176, 177, 178, 180, 184, 185, 189, 190, 211, 217], [2.689e-20, 1.167e-05, 0.001836, 0.0, 1.277e-09, 2.261e-17, 1.256e-30, 1.673e-11, 5.298e-12, 0.07071, 0.0, 0.0, 1.492e-06, 0.02042, 2.669e-17, 0.1408, 6.567e-07, 0.9993, 0.0, 0.9822, 0.9549, 0.9883, 0.9774, 0.9832, 0.9662, 0.9685, 0.9776, 0.965, 0.9804, 0.9892, 0.0, 0.0, 6.034e-21, 5.66e-08, 6.945e-06, 0.8633, 1.823e-15, 0.4871, 1.778e-23, 7.075e-21, 0.0, 0.0, 3.83e-20, 3.383e-31, 2.359e-05, 5.108e-19, 5.199e-16, 3.009e-11, 8.114e-08, 1.619e-05, 8.829e-06, 1.257e-12, 0.02776, 0.02294, 0.01301]): _vg.add([_i], _w, 'REPLACE')
_vg = ob_cube.vertex_groups.new(name='Bone.011')
for _i, _w in zip([4, 13, 69, 70, 71, 74, 75, 76, 77, 78, 79, 80, 81, 82, 83, 84, 85, 86, 87, 88, 89, 90, 91, 92, 93, 94, 95, 96, 97, 98, 99, 101, 102, 103, 104, 151, 152, 163], [0.9731, 0.9954, 1.0, 0.03885, 1.0, 7.06e-07, 0.0004056, 5.511e-14, 3.648e-15, 3.819e-11, 3.821e-07, 0.0005249, 1.52e-13, 4.502e-13, 3.584e-09, 2.819e-09, 0.0, 6.987e-20, 1.535e-11, 1.105e-21, 4.507e-21, 1.334e-33, 5.044e-06, 1.75e-24, 9.091e-31, 0.0, 3.671e-20, 0.0, 1.07e-06, 1.0, 1.0, 1.0, 0.0, 1.0, 0.001909, 1.0, 0.9976, 0.9998]): _vg.add([_i], _w, 'REPLACE')
_vg = ob_cube.vertex_groups.new(name='Bone.009')
for _i, _w in zip([70, 72, 73, 74, 79, 81, 83, 85, 86, 88, 90, 92, 94, 95, 96, 100, 102, 104, 185], [0.9611, 0.9592, 1.0, 0.0257, 0.01784, 0.04509, 0.01174, 0.02261, 0.01679, 0.0338, 0.03152, 0.02241, 0.03497, 0.01965, 0.0108, 1.0, 0.998, 0.9972, 1.23e-05]): _vg.add([_i], _w, 'REPLACE')
_vg = ob_cube.vertex_groups.new(name='Bone.012')
for _i, _w in zip([0, 1, 3, 4, 9, 10, 13, 14, 15, 16, 22, 23, 24, 27, 28, 40, 41, 69, 70, 71, 72, 75, 76, 77, 78, 80, 81, 82, 84, 85, 87, 89, 90, 91, 92, 93, 94, 95, 96, 97, 98, 99, 100, 101, 102, 103, 104, 140, 143, 145, 146, 151, 152, 153, 154, 163, 164, 165, 167, 175, 177, 180, 184, 189], [3.484e-10, 0.0, 0.0, 0.07841, 0.0, 0.0, 6.781e-10, 0.001988, 0.0, 0.0, 0.0, 0.0, 2.703e-05, 0.0, 3.725e-11, 0.0, 0.0, 1.0, 0.0, 0.9949, 0.0, 1.0, 1.0, 1.0, 1.0, 1.0, 0.0, 1.0, 1.0, 0.0, 1.0, 1.0, 0.0, 1.0, 0.0, 1.0, 0.0, 0.0, 0.0, 1.0, 1.0, 0.9911, 0.0, 0.9988, 0.0, 0.9992, 0.0, 0.0, 2.865e-07, 7.627e-12, 0.0, 4.638e-13, 8.249e-13, 0.0, 0.0, 9.219e-14, 0.0, 0.0, 0.0144, 0.0, 0.0, 0.0398, 3.686e-25, 0.04009]): _vg.add([_i], _w, 'REPLACE')
_vg = ob_cube.vertex_groups.new(name='Bone.013')
for _i, _w in zip([210, 212, 214, 216, 218], [1.0, 1.0, 0.9999, 0.02001, 0.9726]): _vg.add([_i], _w, 'REPLACE')
_vg = ob_cube.vertex_groups.new(name='Bone.014')
for _i, _w in zip([207, 209, 211, 213, 215, 217], [0.9999, 0.9338, 0.9771, 0.9981, 0.9487, 0.987]): _vg.add([_i], _w, 'REPLACE')
_m = ob_cube.modifiers.new('Armature', 'ARMATURE')
_m.object = ob_spine
_m.use_bone_envelopes = True
_m = ob_cube.modifiers.new('Subsurf', 'SUBSURF')
_m.uv_smooth = 'PRESERVE_CORNERS'
_m.quality = 2
_m.show_only_control_edges = False

# ---- collection membership
col_collection_1.objects.link(ob_lamp_007)
col_collection_1.objects.link(ob_lamp_006)
col_collection_1.objects.link(ob_lamp_005)
col_collection_1.objects.link(ob_lamp_004)
col_collection_1.objects.link(ob_lamp_002)
col_collection_1.objects.link(ob_mball)
col_collection_1.objects.link(ob_lamp)
col_collection_1.objects.link(ob_camera)
col_collection_6.objects.link(ob_spine)
col_collection_6.objects.link(ob_armature)
col_collection_6.objects.link(ob_cube)

# ---- scene / render settings (as saved in the file)
scene.camera = ob_camera
scene.frame_start = 1; scene.frame_end = 16; scene.frame_set(0)
scene.render.engine = 'BLENDER_EEVEE_NEXT'
scene.render.image_settings.color_mode = 'RGB'
scene.render.image_settings.compression = 90
scene.render.resolution_percentage = 50
scene.render.dither_intensity = 0.0
scene.render.bake_margin = 2
scene.render.bake_bias = 0.0
scene.cycles.use_denoising = False
scene.cycles.samples = 10
scene.cycles.sampling_pattern = 'TABULATED_SOBOL'
scene.cycles.light_sampling_threshold = 0.0
scene.cycles.use_adaptive_sampling = False
scene.cycles.use_light_tree = False
scene.cycles.blur_glossy = 0.0
scene.cycles.volume_bounces = 1
scene.cycles.pixel_filter_type = 'GAUSSIAN'
scene.cycles.sample_clamp_indirect = 0.0
scene.view_settings.view_transform = 'Standard'
bpy.context.view_layer.update()
